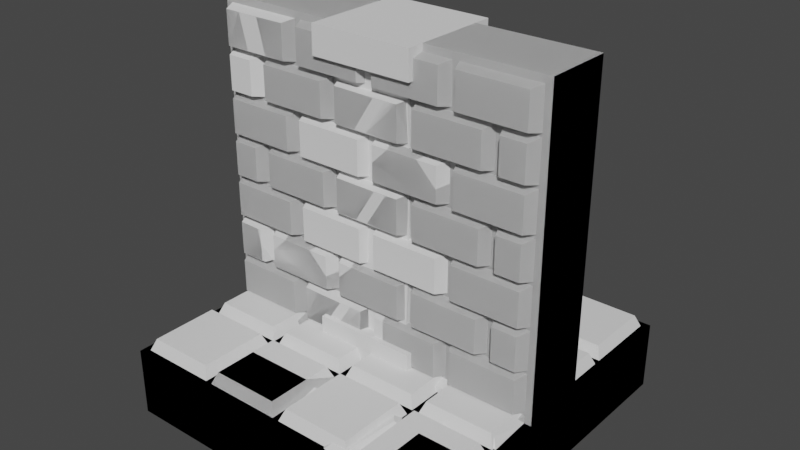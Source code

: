 # Source: Environment.blend  (saved by Blender 2.93.21; exported with 4.5.12 LTS)
import bpy
from mathutils import Matrix  # noqa: F401  (used for matrix-valued properties, if any)

bpy.ops.wm.read_factory_settings(use_empty=True)
scene = bpy.context.scene
scene.name = 'Scene'

# ---- collections
col_collection = bpy.data.collections.new('Collection'); scene.collection.children.link(col_collection)

# ---- world
world_world = bpy.data.worlds.new('World'); scene.world = world_world
world_world.use_nodes = True; world_world.node_tree.nodes.clear()
_N = world_world.node_tree.nodes; _L = world_world.node_tree.links
n0 = _N.new('ShaderNodeOutputWorld'); n0.name = 'World Output'; n0.location = (300, 300)
n1 = _N.new('ShaderNodeBackground'); n1.name = 'Background'; n1.location = (10, 300)
n1.inputs[0].default_value = (0.05088, 0.05088, 0.05088, 1.0)
_L.new(n1.outputs[0], n0.inputs[0])
n0.is_active_output = True
world_world.color = (0.05088, 0.05088, 0.05088)
world_world.use_sun_shadow = False
world_world.sun_shadow_jitter_overblur = 0.0

# ---- meshes
me_cube_006 = bpy.data.meshes.new('Cube.006')
me_cube_006.from_pydata([(-0.5, -0.5, -0.5), (-0.5, 0.5, -0.5), (0.5, -0.5, -0.5), (0.5, 0.5, -0.5), (-0.5, -0.5, 0.5), (-0.5, 0.5, 0.5), (0.5, 0.5, 0.5), (0.5, -0.5, 0.5), (0.255, 0.255, 0.5), (0.255, 0.48, 0.5), (0.48, 0.48, 0.5), (0.48, 0.255, 0.5), (0.2691, 0.2691, 0.675), (0.2691, 0.4659, 0.675), (0.4659, 0.4659, 0.675), (0.4659, 0.2691, 0.675), (0.01, 0.255, 0.5), (0.01, 0.48, 0.5), (0.235, 0.48, 0.5), (0.235, 0.255, 0.5), (0.02406, 0.2691, 0.675), (0.02406, 0.4659, 0.675), (0.2209, 0.4659, 0.675), (0.2209, 0.2691, 0.675), (-0.235, 0.255, 0.5), (-0.235, 0.48, 0.5), (-0.01, 0.48, 0.5), (-0.01, 0.255, 0.5), (-0.2209, 0.2691, 0.675), (-0.2209, 0.4659, 0.675), (-0.02406, 0.4659, 0.675), (-0.02406, 0.2691, 0.675), (-0.48, 0.255, 0.5), (-0.48, 0.48, 0.5), (-0.255, 0.48, 0.5), (-0.255, 0.255, 0.5), (-0.4659, 0.2691, 0.675), (-0.4659, 0.4659, 0.675), (-0.2691, 0.4659, 0.675), (-0.2691, 0.2691, 0.675), (0.255, 0.01, 0.5), (0.255, 0.235, 0.5), (0.48, 0.235, 0.5), (0.48, 0.01, 0.5), (0.2691, 0.02406, 0.675), (0.2691, 0.2209, 0.675), (0.4659, 0.2209, 0.675), (0.4659, 0.02406, 0.675), (0.01, 0.01, 0.5), (0.01, 0.235, 0.5), (0.235, 0.235, 0.5), (0.235, 0.01, 0.5), (0.02406, 0.02406, 0.675), (0.02406, 0.2209, 0.675), (0.2209, 0.2209, 0.675), (0.2209, 0.02406, 0.675), (-0.235, 0.01, 0.5), (-0.235, 0.235, 0.5), (-0.01, 0.235, 0.5), (-0.01, 0.01, 0.5), (-0.2209, 0.02406, 0.675), (-0.2209, 0.2209, 0.675), (-0.02406, 0.2209, 0.675), (-0.02406, 0.02406, 0.675), (-0.48, 0.01, 0.5), (-0.48, 0.235, 0.5), (-0.255, 0.235, 0.5), (-0.255, 0.01, 0.5), (-0.4659, 0.02406, 0.675), (-0.4659, 0.2209, 0.675), (-0.2691, 0.2209, 0.675), (-0.2691, 0.02406, 0.675), (0.255, -0.235, 0.5), (0.255, -0.01, 0.5), (0.48, -0.01, 0.5), (0.48, -0.235, 0.5), (0.2691, -0.2209, 0.675), (0.2691, -0.02406, 0.675), (0.4659, -0.02406, 0.675), (0.4659, -0.2209, 0.675), (0.01, -0.235, 0.5), (0.01, -0.01, 0.5), (0.235, -0.01, 0.5), (0.235, -0.235, 0.5), (0.02406, -0.2209, 0.675), (0.02406, -0.02406, 0.675), (0.2209, -0.02406, 0.675), (0.2209, -0.2209, 0.675), (-0.235, -0.235, 0.5), (-0.235, -0.01, 0.5), (-0.01, -0.01, 0.5), (-0.01, -0.235, 0.5), (-0.2209, -0.2209, 0.675), (-0.2209, -0.02406, 0.675), (-0.02406, -0.02406, 0.675), (-0.02406, -0.2209, 0.675), (-0.48, -0.235, 0.5), (-0.48, -0.01, 0.5), (-0.255, -0.01, 0.5), (-0.255, -0.235, 0.5), (-0.4659, -0.2209, 0.675), (-0.4659, -0.02406, 0.675), (-0.2691, -0.02406, 0.675), (-0.2691, -0.2209, 0.675), (0.255, -0.48, 0.5), (0.255, -0.255, 0.5), (0.48, -0.255, 0.5), (0.48, -0.48, 0.5), (0.2691, -0.4659, 0.675), (0.2691, -0.2691, 0.675), (0.4659, -0.2691, 0.675), (0.4659, -0.4659, 0.675), (0.01, -0.48, 0.5), (0.01, -0.255, 0.5), (0.235, -0.255, 0.5), (0.235, -0.48, 0.5), (0.02406, -0.4659, 0.675), (0.02406, -0.2691, 0.675), (0.2209, -0.2691, 0.675), (0.2209, -0.4659, 0.675), (-0.235, -0.48, 0.5), (-0.235, -0.255, 0.5), (-0.01, -0.255, 0.5), (-0.01, -0.48, 0.5), (-0.2209, -0.4659, 0.675), (-0.2209, -0.2691, 0.675), (-0.02406, -0.2691, 0.675), (-0.02406, -0.4659, 0.675), (-0.48, -0.48, 0.5), (-0.48, -0.255, 0.5), (-0.255, -0.255, 0.5), (-0.255, -0.48, 0.5), (-0.4659, -0.4659, 0.675), (-0.4659, -0.2691, 0.675), (-0.2691, -0.2691, 0.675), (-0.2691, -0.4659, 0.675)], [], [(0, 4, 5, 1), (1, 5, 6, 3), (3, 6, 7, 2), (2, 7, 4, 0), (6, 5, 4, 7), (11, 10, 14, 15), (14, 13, 12, 15), (9, 8, 12, 13), (8, 11, 15, 12), (10, 9, 13, 14), (19, 18, 22, 23), (22, 21, 20, 23), (17, 16, 20, 21), (16, 19, 23, 20), (18, 17, 21, 22), (27, 26, 30, 31), (30, 29, 28, 31), (25, 24, 28, 29), (24, 27, 31, 28), (26, 25, 29, 30), (35, 34, 38, 39), (38, 37, 36, 39), (33, 32, 36, 37), (32, 35, 39, 36), (34, 33, 37, 38), (43, 42, 46, 47), (46, 45, 44, 47), (41, 40, 44, 45), (40, 43, 47, 44), (42, 41, 45, 46), (51, 50, 54, 55), (54, 53, 52, 55), (49, 48, 52, 53), (48, 51, 55, 52), (50, 49, 53, 54), (59, 58, 62, 63), (62, 61, 60, 63), (57, 56, 60, 61), (56, 59, 63, 60), (58, 57, 61, 62), (67, 66, 70, 71), (70, 69, 68, 71), (65, 64, 68, 69), (64, 67, 71, 68), (66, 65, 69, 70), (75, 74, 78, 79), (78, 77, 76, 79), (73, 72, 76, 77), (72, 75, 79, 76), (74, 73, 77, 78), (83, 82, 86, 87), (86, 85, 84, 87), (81, 80, 84, 85), (80, 83, 87, 84), (82, 81, 85, 86), (91, 90, 94, 95), (94, 93, 92, 95), (89, 88, 92, 93), (88, 91, 95, 92), (90, 89, 93, 94), (99, 98, 102, 103), (102, 101, 100, 103), (97, 96, 100, 101), (96, 99, 103, 100), (98, 97, 101, 102), (107, 106, 110, 111), (110, 109, 108, 111), (105, 104, 108, 109), (104, 107, 111, 108), (106, 105, 109, 110), (115, 114, 118, 119), (118, 117, 116, 119), (113, 112, 116, 117), (112, 115, 119, 116), (114, 113, 117, 118), (123, 122, 126, 127), (126, 125, 124, 127), (121, 120, 124, 125), (120, 123, 127, 124), (122, 121, 125, 126), (131, 130, 134, 135), (134, 133, 132, 135), (129, 128, 132, 133), (128, 131, 135, 132), (130, 129, 133, 134)])
_uv = me_cube_006.uv_layers.new(name='UVMap')
_uv.uv.foreach_set('vector', [0.375, 0.0, 0.625, 0.0, 0.625, 0.25, 0.375, 0.25, 0.375, 0.25, 0.625, 0.25, 0.625, 0.5, 0.375, 0.5, 0.375, 0.5, 0.625, 0.5, 0.625, 0.75, 0.375, 0.75, 0.375, 0.75, 0.625, 0.75, 0.625, 1.0, 0.375, 1.0, 0.0, 0.0, 0.0, 0.0, 0.0, 0.0, 0.0, 0.0, 0.0, 0.0, 0.0, 0.0, 0.0, 0.0, 0.0, 0.0, 0.0, 0.0, 0.0, 0.0, 0.0, 0.0, 0.0, 0.0, 0.0, 0.0, 0.0, 0.0, 0.0, 0.0, 0.0, 0.0, 0.0, 0.0, 0.0, 0.0, 0.0, 0.0, 0.0, 0.0, 0.0, 0.0, 0.0, 0.0, 0.0, 0.0, 0.0, 0.0, 0.0, 0.0, 0.0, 0.0, 0.0, 0.0, 0.0, 0.0, 0.0, 0.0, 0.0, 0.0, 0.0, 0.0, 0.0, 0.0, 0.0, 0.0, 0.0, 0.0, 0.0, 0.0, 0.0, 0.0, 0.0, 0.0, 0.0, 0.0, 0.0, 0.0, 0.0, 0.0, 0.0, 0.0, 0.0, 0.0, 0.0, 0.0, 0.0, 0.0, 0.0, 0.0, 0.0, 0.0, 0.0, 0.0, 0.0, 0.0, 0.0, 0.0, 0.0, 0.0, 0.0, 0.0, 0.0, 0.0, 0.0, 0.0, 0.0, 0.0, 0.0, 0.0, 0.0, 0.0, 0.0, 0.0, 0.0, 0.0, 0.0, 0.0, 0.0, 0.0, 0.0, 0.0, 0.0, 0.0, 0.0, 0.0, 0.0, 0.0, 0.0, 0.0, 0.0, 0.0, 0.0, 0.0, 0.0, 0.0, 0.0, 0.0, 0.0, 0.0, 0.0, 0.0, 0.0, 0.0, 0.0, 0.0, 0.0, 0.0, 0.0, 0.0, 0.0, 0.0, 0.0, 0.0, 0.0, 0.0, 0.0, 0.0, 0.0, 0.0, 0.0, 0.0, 0.0, 0.0, 0.0, 0.0, 0.0, 0.0, 0.0, 0.0, 0.0, 0.0, 0.0, 0.0, 0.0, 0.0, 0.0, 0.0, 0.0, 0.0, 0.0, 0.0, 0.0, 0.0, 0.0, 0.0, 0.0, 0.0, 0.0, 0.0, 0.0, 0.0, 0.0, 0.0, 0.0, 0.0, 0.0, 0.0, 0.0, 0.0, 0.0, 0.0, 0.0, 0.0, 0.0, 0.0, 0.0, 0.0, 0.0, 0.0, 0.0, 0.0, 0.0, 0.0, 0.0, 0.0, 0.0, 0.0, 0.0, 0.0, 0.0, 0.0, 0.0, 0.0, 0.0, 0.0, 0.0, 0.0, 0.0, 0.0, 0.0, 0.0, 0.0, 0.0, 0.0, 0.0, 0.0, 0.0, 0.0, 0.0, 0.0, 0.0, 0.0, 0.0, 0.0, 0.0, 0.0, 0.0, 0.0, 0.0, 0.0, 0.0, 0.0, 0.0, 0.0, 0.0, 0.0, 0.0, 0.0, 0.0, 0.0, 0.0, 0.0, 0.0, 0.0, 0.0, 0.0, 0.0, 0.0, 0.0, 0.0, 0.0, 0.0, 0.0, 0.0, 0.0, 0.0, 0.0, 0.0, 0.0, 0.0, 0.0, 0.0, 0.0, 0.0, 0.0, 0.0, 0.0, 0.0, 0.0, 0.0, 0.0, 0.0, 0.0, 0.0, 0.0, 0.0, 0.0, 0.0, 0.0, 0.0, 0.0, 0.0, 0.0, 0.0, 0.0, 0.0, 0.0, 0.0, 0.0, 0.0, 0.0, 0.0, 0.0, 0.0, 0.0, 0.0, 0.0, 0.0, 0.0, 0.0, 0.0, 0.0, 0.0, 0.0, 0.0, 0.0, 0.0, 0.0, 0.0, 0.0, 0.0, 0.0, 0.0, 0.0, 0.0, 0.0, 0.0, 0.0, 0.0, 0.0, 0.0, 0.0, 0.0, 0.0, 0.0, 0.0, 0.0, 0.0, 0.0, 0.0, 0.0, 0.0, 0.0, 0.0, 0.0, 0.0, 0.0, 0.0, 0.0, 0.0, 0.0, 0.0, 0.0, 0.0, 0.0, 0.0, 0.0, 0.0, 0.0, 0.0, 0.0, 0.0, 0.0, 0.0, 0.0, 0.0, 0.0, 0.0, 0.0, 0.0, 0.0, 0.0, 0.0, 0.0, 0.0, 0.0, 0.0, 0.0, 0.0, 0.0, 0.0, 0.0, 0.0, 0.0, 0.0, 0.0, 0.0, 0.0, 0.0, 0.0, 0.0, 0.0, 0.0, 0.0, 0.0, 0.0, 0.0, 0.0, 0.0, 0.0, 0.0, 0.0, 0.0, 0.0, 0.0, 0.0, 0.0, 0.0, 0.0, 0.0, 0.0, 0.0, 0.0, 0.0, 0.0, 0.0, 0.0, 0.0, 0.0, 0.0, 0.0, 0.0, 0.0, 0.0, 0.0, 0.0, 0.0, 0.0, 0.0, 0.0, 0.0, 0.0, 0.0, 0.0, 0.0, 0.0, 0.0, 0.0, 0.0, 0.0, 0.0, 0.0, 0.0, 0.0, 0.0, 0.0, 0.0, 0.0, 0.0, 0.0, 0.0, 0.0, 0.0, 0.0, 0.0, 0.0, 0.0, 0.0, 0.0, 0.0, 0.0, 0.0, 0.0, 0.0, 0.0, 0.0, 0.0, 0.0, 0.0, 0.0, 0.0, 0.0, 0.0, 0.0, 0.0, 0.0, 0.0, 0.0, 0.0, 0.0, 0.0, 0.0, 0.0, 0.0, 0.0, 0.0, 0.0, 0.0, 0.0, 0.0, 0.0, 0.0, 0.0, 0.0, 0.0, 0.0, 0.0, 0.0, 0.0, 0.0, 0.0, 0.0, 0.0, 0.0, 0.0, 0.0, 0.0, 0.0, 0.0, 0.0, 0.0, 0.0, 0.0, 0.0, 0.0, 0.0, 0.0, 0.0, 0.0, 0.0, 0.0, 0.0, 0.0, 0.0, 0.0, 0.0, 0.0, 0.0, 0.0, 0.0, 0.0, 0.0, 0.0, 0.0, 0.0, 0.0, 0.0, 0.0, 0.0, 0.0, 0.0, 0.0, 0.0, 0.0, 0.0, 0.0, 0.0, 0.0, 0.0, 0.0, 0.0, 0.0, 0.0, 0.0, 0.0, 0.0, 0.0, 0.0, 0.0, 0.0, 0.0, 0.0, 0.0, 0.0, 0.0, 0.0, 0.0, 0.0, 0.0, 0.0, 0.0, 0.0, 0.0, 0.0, 0.0, 0.0, 0.0, 0.0, 0.0, 0.0, 0.0, 0.0, 0.0, 0.0, 0.0, 0.0, 0.0, 0.0, 0.0, 0.0, 0.0, 0.0, 0.0, 0.0, 0.0, 0.0, 0.0, 0.0, 0.0, 0.0, 0.0, 0.0, 0.0, 0.0, 0.0, 0.0, 0.0, 0.0, 0.0, 0.0, 0.0, 0.0, 0.0, 0.0, 0.0, 0.0, 0.0, 0.0, 0.0, 0.0, 0.0, 0.0, 0.0, 0.0, 0.0, 0.0, 0.0, 0.0, 0.0, 0.0, 0.0, 0.0, 0.0, 0.0, 0.0, 0.0, 0.0])
me_cube_006.use_remesh_fix_poles = True
me_cube_006.use_remesh_preserve_attributes = False
me_cube_006.update()
me_cube_007 = bpy.data.meshes.new('Cube.007')
me_cube_007.from_pydata([(-0.5, -0.5, -0.5), (-0.5, 0.5, -0.5), (0.5, -0.5, -0.5), (0.5, 0.5, -0.5), (-0.5, -0.5, 0.5), (-0.5, 0.5, 0.5), (0.5, 0.5, 0.5), (0.5, -0.5, 0.5), (0.255, 0.48, 0.5), (0.48, 0.255, 0.5), (0.4329, 0.2739, 0.6135), (-0.235, 0.255, 0.5), (-0.235, 0.48, 0.5), (-0.01, 0.48, 0.5), (-0.01, 0.255, 0.5), (-0.2209, 0.2691, 0.5666), (-0.2209, 0.4659, 0.5666), (-0.02406, 0.4659, 0.5666), (-0.02406, 0.2691, 0.5666), (0.247, 0.01859, 0.5), (0.4714, 0.002017, 0.5), (-0.235, 0.01, 0.5), (-0.235, 0.235, 0.5), (-0.01, 0.235, 0.5), (-0.2209, 0.02406, 0.5666), (-0.2209, 0.2209, 0.5666), (-0.02406, 0.2209, 0.5666), (-0.48, 0.01, 0.5), (-0.48, 0.235, 0.5), (-0.255, 0.235, 0.5), (-0.255, 0.01, 0.5), (-0.4659, 0.02406, 0.5666), (-0.4659, 0.2209, 0.5666), (-0.2691, 0.2209, 0.5666), (-0.2691, 0.02406, 0.5666), (0.249, -0.01633, 0.5), (0.4737, -0.004006, 0.5), (0.486, -0.2287, 0.5), (0.2638, -0.0296, 0.6135), (0.4604, -0.01882, 0.6135), (0.4712, -0.2154, 0.6135), (0.01, -0.235, 0.5), (0.235, -0.01, 0.5), (0.03167, -0.218, 0.6105), (0.209, -0.02862, 0.5752), (-0.48, -0.235, 0.5), (-0.48, -0.01, 0.5), (-0.255, -0.01, 0.5), (-0.255, -0.235, 0.5), (-0.4659, -0.2209, 0.5666), (-0.4659, -0.02406, 0.5666), (-0.2691, -0.02406, 0.5666), (-0.2691, -0.2209, 0.5666), (0.03607, -0.2508, 0.5), (0.2437, -0.4918, 0.5), (0.04905, -0.2658, 0.5869), (0.2308, -0.4768, 0.5869), (-0.2427, -0.4622, 0.5), (-0.226, -0.2379, 0.5), (-0.2276, -0.4492, 0.5869), (-0.213, -0.2529, 0.5869), (0.01262, -0.1745, 0.5), (0.2324, -0.07049, 0.5), (0.232, -0.1173, 0.5), (0.2339, -0.1925, 0.5), (0.1922, -0.235, 0.5), (0.1705, -0.218, 0.6105), (0.2122, -0.1755, 0.6105), (0.033, -0.1873, 0.6105), (0.03087, -0.1723, 0.5958), (0.2137, -0.1246, 0.5958), (0.2113, -0.1408, 0.6105), (0.03275, -0.1225, 0.5), (0.01252, -0.1075, 0.5), (0.0378, -0.09637, 0.675), (0.2082, -0.04575, 0.5752), (0.2108, -0.07221, 0.5496), (0.05432, -0.113, 0.6494), (0.0378, -0.09637, 0.675), (0.2674, 0.09124, 0.5594), (0.2545, 0.0966, 0.5), (0.459, 0.02903, 0.5652), (0.4551, 0.03442, 0.5651), (0.4684, 0.02949, 0.5), (0.4723, 0.02406, 0.5), (0.261, 0.02949, 0.5543), (0.2626, 0.03492, 0.5588), (0.4588, 0.02242, 0.5652), (0.4595, 0.01679, 0.5607), (0.1701, -0.4864, 0.5), (0.1852, -0.4734, 0.5869), (-0.01183, -0.3917, 0.5), (-0.1056, -0.4724, 0.5), (-0.1186, -0.4574, 0.5869), (-0.02481, -0.3766, 0.5869), (0.3257, -0.2375, 0.5), (0.2578, -0.1766, 0.5), (0.2711, -0.1618, 0.6135), (0.339, -0.2227, 0.6135), (-0.01, 0.1106, 0.5), (-0.1106, 0.01, 0.5), (-0.1247, 0.02406, 0.5666), (-0.02406, 0.1247, 0.5666), (-0.06835, -0.2496, 0.5), (-0.006586, -0.3213, 0.5), (-0.02165, -0.3343, 0.5869), (-0.08342, -0.2626, 0.5869), (0.04994, -0.3468, 0.5), (0.03282, -0.2944, 0.5), (0.04789, -0.2814, 0.5869), (0.06501, -0.3338, 0.5869), (0.2265, -0.2649, 0.5), (0.2579, -0.3014, 0.5), (0.2429, -0.3144, 0.5869), (0.2114, -0.2779, 0.5869), (0.01096, -0.04699, 0.5), (0.04756, -0.01, 0.5), (0.06718, -0.02475, 0.5742), (0.09062, -0.02862, 0.5912), (0.03775, -0.09454, 0.6729), (0.03348, -0.06886, 0.6271), (0.4233, 0.48, 0.5), (0.48, 0.4227, 0.5), (0.4437, 0.3869, 0.6135), (0.3923, 0.4422, 0.6135), (0.3341, 0.2883, 0.6135), (0.2653, 0.4486, 0.5835), (0.2997, 0.4385, 0.6135), (0.2985, 0.255, 0.5), (0.255, 0.2973, 0.5), (0.2845, 0.3248, 0.5857), (0.3341, 0.2883, 0.6135)], [], [(0, 4, 5, 1), (1, 5, 6, 3), (3, 6, 7, 2), (2, 7, 4, 0), (6, 5, 4, 7), (125, 127, 126, 130, 131), (123, 124, 127, 125, 10), (121, 8, 126, 127, 124), (9, 122, 123, 10), (14, 13, 17, 18), (17, 16, 15, 18), (12, 11, 15, 16), (11, 14, 18, 15), (13, 12, 16, 17), (80, 19, 85, 86, 79), (21, 100, 101, 24), (22, 21, 24, 25), (26, 25, 24, 101, 102), (23, 22, 25, 26), (30, 29, 33, 34), (33, 32, 31, 34), (28, 27, 31, 32), (27, 30, 34, 31), (29, 28, 32, 33), (37, 36, 39, 40), (95, 37, 40, 98), (39, 38, 97, 98, 40), (36, 35, 38, 39), (61, 41, 43, 68, 69), (48, 47, 51, 52), (51, 50, 49, 52), (46, 45, 49, 50), (45, 48, 52, 49), (47, 46, 50, 51), (20, 84, 81, 87, 88), (113, 114, 55, 109, 110, 90, 56), (89, 54, 56, 90), (54, 112, 113, 56), (57, 92, 93, 59), (58, 57, 59, 60), (91, 104, 105, 94), (64, 63, 70, 71, 67), (71, 68, 43, 66, 67), (74, 73, 72, 77, 78), (115, 73, 74, 119, 120), (66, 65, 64, 67), (41, 65, 66, 43), (68, 71, 70, 69), (61, 69, 70, 63), (62, 42, 44, 75, 76), (75, 78, 77, 76), (62, 76, 77, 72), (19, 20, 88, 85), (80, 79, 82, 83), (81, 84, 83, 82), (87, 86, 85, 88), (81, 82, 79, 86, 87), (53, 108, 109, 55), (93, 92, 91, 94), (105, 106, 60, 59, 93, 94), (95, 98, 97, 96), (35, 96, 97, 38), (101, 100, 99, 102), (99, 23, 26, 102), (103, 106, 105, 104), (103, 58, 60, 106), (109, 108, 107, 110), (89, 90, 110, 107), (111, 114, 113, 112), (111, 53, 55, 114), (42, 116, 117, 118, 44), (44, 118, 119, 74, 78, 75), (119, 118, 117, 120), (117, 116, 115, 120), (121, 124, 123, 122), (128, 9, 10, 125, 131), (128, 131, 130, 129), (8, 129, 130, 126)])
_uv = me_cube_007.uv_layers.new(name='UVMap')
_uv.uv.foreach_set('vector', [0.375, 0.0, 0.625, 0.0, 0.625, 0.25, 0.375, 0.25, 0.375, 0.25, 0.625, 0.25, 0.625, 0.5, 0.375, 0.5, 0.375, 0.5, 0.625, 0.5, 0.625, 0.75, 0.375, 0.75, 0.375, 0.75, 0.625, 0.75, 0.625, 1.0, 0.375, 1.0, 0.0, 0.0, 0.0, 0.0, 0.0, 0.0, 0.0, 0.0, 0.0, 0.0, 0.0, 0.0, 0.0, 0.0, 0.0, 0.0, 0.0, 0.0, 0.0, 0.0, 0.0, 0.0, 0.0, 0.0, 0.0, 0.0, 0.0, 0.0, 0.0, 0.0, 0.0, 0.0, 0.0, 0.0, 0.0, 0.0, 0.0, 0.0, 0.0, 0.0, 0.0, 0.0, 0.0, 0.0, 0.0, 0.0, 0.0, 0.0, 0.0, 0.0, 0.0, 0.0, 0.0, 0.0, 0.0, 0.0, 0.0, 0.0, 0.0, 0.0, 0.0, 0.0, 0.0, 0.0, 0.0, 0.0, 0.0, 0.0, 0.0, 0.0, 0.0, 0.0, 0.0, 0.0, 0.0, 0.0, 0.0, 0.0, 0.0, 0.0, 0.0, 0.0, 0.0, 0.0, 0.0, 0.0, 0.0, 0.0, 0.0, 0.0, 0.0, 0.0, 0.0, 0.0, 0.0, 0.0, 0.0, 0.0, 0.0, 0.0, 0.0, 0.0, 0.0, 0.0, 0.0, 0.0, 0.0, 0.0, 0.0, 0.0, 0.0, 0.0, 0.0, 0.0, 0.0, 0.0, 0.0, 0.0, 0.0, 0.0, 0.0, 0.0, 0.0, 0.0, 0.0, 0.0, 0.0, 0.0, 0.0, 0.0, 0.0, 0.0, 0.0, 0.0, 0.0, 0.0, 0.0, 0.0, 0.0, 0.0, 0.0, 0.0, 0.0, 0.0, 0.0, 0.0, 0.0, 0.0, 0.0, 0.0, 0.0, 0.0, 0.0, 0.0, 0.0, 0.0, 0.0, 0.0, 0.0, 0.0, 0.0, 0.0, 0.0, 0.0, 0.0, 0.0, 0.0, 0.0, 0.0, 0.0, 0.0, 0.0, 0.0, 0.0, 0.0, 0.0, 0.0, 0.0, 0.0, 0.0, 0.0, 0.0, 0.0, 0.0, 0.0, 0.0, 0.0, 0.0, 0.0, 0.0, 0.0, 0.0, 0.0, 0.0, 0.0, 0.0, 0.0, 0.0, 0.0, 0.0, 0.0, 0.0, 0.0, 0.0, 0.0, 0.0, 0.0, 0.0, 0.0, 0.0, 0.0, 0.0, 0.0, 0.0, 0.0, 0.0, 0.0, 0.0, 0.0, 0.0, 0.0, 0.0, 0.0, 0.0, 0.0, 0.0, 0.0, 0.0, 0.0, 0.0, 0.0, 0.0, 0.0, 0.0, 0.0, 0.0, 0.0, 0.0, 0.0, 0.0, 0.0, 0.0, 0.0, 0.0, 0.0, 0.0, 0.0, 0.0, 0.0, 0.0, 0.0, 0.0, 0.0, 0.0, 0.0, 0.0, 0.0, 0.0, 0.0, 0.0, 0.0, 0.0, 0.0, 0.0, 0.0, 0.0, 0.0, 0.0, 0.0, 0.0, 0.0, 0.0, 0.0, 0.0, 0.0, 0.0, 0.0, 0.0, 0.0, 0.0, 0.0, 0.0, 0.0, 0.0, 0.0, 0.0, 0.0, 0.0, 0.0, 0.0, 0.0, 0.0, 0.0, 0.0, 0.0, 0.0, 0.0, 0.0, 0.0, 0.0, 0.0, 0.0, 0.0, 0.0, 0.0, 0.0, 0.0, 0.0, 0.0, 0.0, 0.0, 0.0, 0.0, 0.0, 0.0, 0.0, 0.0, 0.0, 0.0, 0.0, 0.0, 0.0, 0.0, 0.0, 0.0, 0.0, 0.0, 0.0, 0.0, 0.0, 0.0, 0.0, 0.0, 0.0, 0.0, 0.0, 0.0, 0.0, 0.0, 0.0, 0.0, 0.0, 0.0, 0.0, 0.0, 0.0, 0.0, 0.0, 0.0, 0.0, 0.0, 0.0, 0.0, 0.0, 0.0, 0.0, 0.0, 0.0, 0.0, 0.0, 0.0, 0.0, 0.0, 0.0, 0.0, 0.0, 0.0, 0.0, 0.0, 0.0, 0.0, 0.0, 0.0, 0.0, 0.0, 0.0, 0.0, 0.0, 0.0, 0.0, 0.0, 0.0, 0.0, 0.0, 0.0, 0.0, 0.0, 0.0, 0.0, 0.0, 0.0, 0.0, 0.0, 0.0, 0.0, 0.0, 0.0, 0.0, 0.0, 0.0, 0.0, 0.0, 0.0, 0.0, 0.0, 0.0, 0.0, 0.0, 0.0, 0.0, 0.0, 0.0, 0.0, 0.0, 0.0, 0.0, 0.0, 0.0, 0.0, 0.0, 0.0, 0.0, 0.0, 0.0, 0.0, 0.0, 0.0, 0.0, 0.0, 0.0, 0.0, 0.0, 0.0, 0.0, 0.0, 0.0, 0.0, 0.0, 0.0, 0.0, 0.0, 0.0, 0.0, 0.0, 0.0, 0.0, 0.0, 0.0, 0.0, 0.0, 0.0, 0.0, 0.0, 0.0, 0.0, 0.0, 0.0, 0.0, 0.0, 0.0, 0.0, 0.0, 0.0, 0.0, 0.0, 0.0, 0.0, 0.0, 0.0, 0.0, 0.0, 0.0, 0.0, 0.0, 0.0, 0.0, 0.0, 0.0, 0.0, 0.0, 0.0, 0.0, 0.0, 0.0, 0.0, 0.0, 0.0, 0.0, 0.0, 0.0, 0.0, 0.0, 0.0, 0.0, 0.0, 0.0, 0.0, 0.0, 0.0, 0.0, 0.0, 0.0, 0.0, 0.0, 0.0, 0.0, 0.0, 0.0, 0.0, 0.0, 0.0, 0.0, 0.0, 0.0, 0.0, 0.0, 0.0, 0.0, 0.0, 0.0, 0.0, 0.0, 0.0, 0.0, 0.0, 0.0, 0.0, 0.0, 0.0, 0.0, 0.0, 0.0, 0.0, 0.0, 0.0, 0.0, 0.0, 0.0, 0.0, 0.0, 0.0, 0.0, 0.0, 0.0, 0.0, 0.0, 0.0, 0.0, 0.0, 0.0, 0.0, 0.0, 0.0, 0.0, 0.0, 0.0, 0.0, 0.0, 0.0, 0.0, 0.0, 0.0, 0.0, 0.0, 0.0, 0.0, 0.0, 0.0, 0.0, 0.0, 0.0, 0.0, 0.0, 0.0, 0.0, 0.0, 0.0, 0.0, 0.0, 0.0, 0.0, 0.0, 0.0, 0.0, 0.0, 0.0, 0.0, 0.0, 0.0, 0.0, 0.0, 0.0, 0.0, 0.0, 0.0, 0.0, 0.0, 0.0, 0.0, 0.0, 0.0, 0.0, 0.0, 0.0, 0.0, 0.0, 0.0, 0.0, 0.0, 0.0, 0.0, 0.0, 0.0, 0.0, 0.0, 0.0, 0.0, 0.0, 0.0, 0.0, 0.0, 0.0, 0.0, 0.0, 0.0, 0.0, 0.0, 0.0, 0.0, 0.0, 0.0, 0.0, 0.0, 0.0, 0.0, 0.0, 0.0, 0.0])
me_cube_007.use_remesh_fix_poles = True
me_cube_007.use_remesh_preserve_attributes = False
me_cube_007.update()
me_cube_001 = bpy.data.meshes.new('Cube.001')
me_cube_001.from_pydata([(-0.5, -0.5, -0.5), (-0.5, 0.5, -0.5), (0.5, -0.5, -0.5), (0.5, 0.5, -0.5), (-0.5, -0.5, 0.5), (-0.5, 0.5, 0.5), (0.5, 0.5, 0.5), (0.5, -0.5, 0.5), (0.255, 0.48, 0.5), (0.48, 0.48, 0.5), (0.48, 0.255, 0.5), (0.2691, 0.4659, 0.5763), (0.4659, 0.4659, 0.5763), (0.4659, 0.2691, 0.5763), (-0.48, 0.255, 0.5), (-0.48, 0.48, 0.5), (-0.255, 0.48, 0.5), (-0.4659, 0.2691, 0.5763), (-0.4659, 0.4659, 0.5763), (-0.2691, 0.4659, 0.5763), (0.01, 0.235, 0.5), (0.235, 0.01, 0.5), (0.02406, 0.2209, 0.6447), (-0.235, 0.235, 0.5), (-0.01, 0.235, 0.5), (-0.48, 0.01, 0.5), (-0.48, 0.235, 0.5), (-0.255, 0.235, 0.5), (-0.4659, 0.02406, 0.5582), (-0.4659, 0.2209, 0.5582), (-0.2691, 0.2209, 0.5582), (0.01, -0.235, 0.5), (0.235, -0.01, 0.5), (0.235, -0.235, 0.5), (0.2209, -0.2209, 0.6308), (-0.235, -0.235, 0.5), (-0.01, -0.235, 0.5), (-0.2209, -0.2209, 0.6096), (-0.02406, -0.2209, 0.6096), (-0.48, -0.235, 0.5), (-0.48, -0.01, 0.5), (-0.255, -0.235, 0.5), (-0.4659, -0.2209, 0.5582), (-0.4659, -0.02406, 0.5582), (-0.2691, -0.2209, 0.5582), (0.255, -0.48, 0.5), (0.255, -0.255, 0.5), (0.48, -0.255, 0.5), (0.48, -0.48, 0.5), (0.4659, -0.4659, 0.675), (-0.235, -0.48, 0.5), (-0.235, -0.255, 0.5), (-0.01, -0.255, 0.5), (-0.01, -0.48, 0.5), (-0.2209, -0.4659, 0.675), (-0.02406, -0.4659, 0.675), (-0.255, 0.1227, 0.5), (-0.2691, 0.1368, 0.5582), (-0.255, -0.1356, 0.5), (-0.2691, -0.1496, 0.5582), (-0.137, 0.01, 0.5), (-0.2209, 0.1579, 0.675), (-0.08713, 0.02406, 0.675), (-0.2189, 0.09192, 0.5), (-0.235, 0.1308, 0.5), (-0.2217, 0.1442, 0.6659), (-0.3167, 0.06103, 0.5), (-0.4401, 0.01, 0.5), (-0.4542, 0.02406, 0.5582), (-0.3308, 0.07509, 0.5582), (-0.4327, -0.01, 0.5), (-0.3438, -0.04673, 0.5), (-0.3579, -0.0608, 0.5582), (-0.4467, -0.02406, 0.5582), (-0.235, -0.1191, 0.5), (-0.2079, -0.0535, 0.5), (-0.2209, -0.1332, 0.6096), (-0.1831, -0.02868, 0.5), (-0.1379, -0.01, 0.5), (-0.1238, -0.02406, 0.6096), (-0.2209, -0.1332, 0.6096), (-0.1987, -0.0627, 0.6145), (-0.1739, -0.03788, 0.6145), (-0.1238, -0.02406, 0.6096), (-0.1117, 0.02275, 0.6587), (-0.126, 0.02098, 0.6367), (-0.2079, 0.1029, 0.6367), (-0.215, 0.1261, 0.6587), (0.05959, -0.2209, 0.6308), (0.02122, -0.2238, 0.5954), (0.2238, -0.02122, 0.5954), (0.2209, -0.05959, 0.6308), (0.01, -0.1001, 0.5), (0.1001, -0.01, 0.5), (0.1505, -0.05959, 0.6308), (0.05959, -0.1505, 0.6308), (0.1117, -0.02122, 0.5954), (0.02122, -0.1117, 0.5954), (-0.04854, -0.01, 0.5), (-0.01, -0.04854, 0.5), (-0.02406, -0.0626, 0.6096), (-0.0626, -0.02406, 0.6096), (0.04747, 0.01, 0.5), (0.06153, 0.02406, 0.6447), (0.02884, 0.02863, 0.5), (0.01, 0.0742, 0.5), (0.02406, 0.08827, 0.6447), (0.0429, 0.04269, 0.6447), (0.3532, 0.255, 0.5), (0.255, 0.3532, 0.5), (0.2691, 0.3673, 0.5763), (0.3673, 0.2691, 0.5763), (0.3341, -0.4659, 0.675), (0.2639, -0.4711, 0.6102), (0.2639, -0.2639, 0.6102), (0.4709, -0.2641, 0.6132), (0.4659, -0.3311, 0.675), (0.3341, -0.3311, 0.675), (0.2671, -0.2641, 0.6132), (-0.2209, -0.3434, 0.675), (-0.2269, -0.2631, 0.6009), (-0.0181, -0.2631, 0.6009), (-0.02406, -0.3434, 0.675), (-0.255, 0.3306, 0.5), (-0.3306, 0.255, 0.5), (-0.3447, 0.2691, 0.5763), (-0.2691, 0.3447, 0.5763), (0.1554, 0.235, 0.5), (0.235, 0.1554, 0.5), (0.1413, 0.2209, 0.6447), (0.2239, 0.02111, 0.6382), (0.184, 0.02406, 0.6447), (0.184, 0.1782, 0.6447), (0.2239, 0.1443, 0.6382), (-0.2209, 0.1579, 0.675), (-0.2265, 0.2265, 0.6064), (-0.01855, 0.2265, 0.6064), (-0.02406, 0.1521, 0.675), (-0.01, 0.02948, 0.5), (-0.02948, 0.01, 0.5), (-0.04354, 0.02406, 0.675), (-0.02406, 0.04354, 0.675)], [], [(0, 4, 5, 1), (1, 5, 6, 3), (3, 6, 7, 2), (2, 7, 4, 0), (6, 5, 4, 7), (10, 9, 12, 13), (108, 10, 13, 111), (12, 11, 110, 111, 13), (9, 8, 11, 12), (14, 124, 125, 17), (15, 14, 17, 18), (19, 18, 17, 125, 126), (16, 15, 18, 19), (127, 129, 132, 133, 128), (132, 129, 22, 106, 107, 103, 131), (102, 21, 130, 131, 103), (60, 85, 86, 63), (23, 64, 65, 61, 134, 135), (30, 29, 28, 68, 69, 57), (26, 25, 28, 29), (27, 26, 29, 30), (31, 33, 34, 88, 89), (88, 95, 97, 89), (33, 32, 90, 91, 34), (98, 78, 79, 101), (79, 78, 77, 82, 83), (35, 36, 38, 37), (40, 39, 42, 43), (39, 41, 44, 42), (41, 58, 59, 44), (47, 46, 114, 118, 115), (45, 48, 49, 112, 113), (48, 47, 115, 116, 49), (112, 117, 118, 114, 113), (52, 51, 120, 121), (122, 119, 54, 55), (50, 53, 55, 54), (53, 52, 121, 122, 55), (25, 67, 68, 28), (56, 27, 30, 57), (70, 40, 43, 73), (59, 72, 73, 43, 42, 44), (137, 134, 61, 62, 140, 141), (24, 23, 135, 136), (74, 35, 37, 76), (60, 139, 140, 62, 84, 85), (65, 64, 63, 86, 87), (68, 67, 66, 69), (69, 66, 56, 57), (70, 73, 72, 71), (71, 72, 59, 58), (82, 77, 75, 81), (100, 101, 79, 83, 80, 76, 37, 38), (80, 83, 82, 81), (74, 76, 80, 81, 75), (84, 87, 86, 85), (62, 61, 65, 87, 84), (94, 91, 90, 96), (91, 94, 95, 88, 34), (32, 93, 96, 90), (94, 96, 97, 95), (96, 93, 92, 97), (92, 31, 89, 97), (98, 101, 100, 99), (36, 99, 100, 38), (20, 105, 106, 22), (106, 105, 104, 107), (102, 103, 107, 104), (108, 111, 110, 109), (8, 109, 110, 11), (46, 45, 113, 114), (115, 118, 117, 116), (116, 117, 112, 49), (119, 122, 121, 120), (51, 50, 54, 119, 120), (125, 124, 123, 126), (123, 16, 19, 126), (127, 20, 22, 129), (132, 131, 130, 133), (21, 128, 133, 130), (134, 137, 136, 135), (140, 139, 138, 141), (138, 24, 136, 137, 141)])
_uv = me_cube_001.uv_layers.new(name='UVMap')
_uv.uv.foreach_set('vector', [0.375, 0.0, 0.625, 0.0, 0.625, 0.25, 0.375, 0.25, 0.375, 0.25, 0.625, 0.25, 0.625, 0.5, 0.375, 0.5, 0.375, 0.5, 0.625, 0.5, 0.625, 0.75, 0.375, 0.75, 0.375, 0.75, 0.625, 0.75, 0.625, 1.0, 0.375, 1.0, 0.0, 0.0, 0.0, 0.0, 0.0, 0.0, 0.0, 0.0, 0.0, 0.0, 0.0, 0.0, 0.0, 0.0, 0.0, 0.0, 0.0, 0.0, 0.0, 0.0, 0.0, 0.0, 0.0, 0.0, 0.0, 0.0, 0.0, 0.0, 0.0, 0.0, 0.0, 0.0, 0.0, 0.0, 0.0, 0.0, 0.0, 0.0, 0.0, 0.0, 0.0, 0.0, 0.0, 0.0, 0.0, 0.0, 0.0, 0.0, 0.0, 0.0, 0.0, 0.0, 0.0, 0.0, 0.0, 0.0, 0.0, 0.0, 0.0, 0.0, 0.0, 0.0, 0.0, 0.0, 0.0, 0.0, 0.0, 0.0, 0.0, 0.0, 0.0, 0.0, 0.0, 0.0, 0.0, 0.0, 0.0, 0.0, 0.0, 0.0, 0.0, 0.0, 0.0, 0.0, 0.0, 0.0, 0.0, 0.0, 0.0, 0.0, 0.0, 0.0, 0.0, 0.0, 0.0, 0.0, 0.0, 0.0, 0.0, 0.0, 0.0, 0.0, 0.0, 0.0, 0.0, 0.0, 0.0, 0.0, 0.0, 0.0, 0.0, 0.0, 0.0, 0.0, 0.0, 0.0, 0.0, 0.0, 0.0, 0.0, 0.0, 0.0, 0.0, 0.0, 0.0, 0.0, 0.0, 0.0, 0.0, 0.0, 0.0, 0.0, 0.0, 0.0, 0.0, 0.0, 0.0, 0.0, 0.0, 0.0, 0.0, 0.0, 0.0, 0.0, 0.0, 0.0, 0.0, 0.0, 0.0, 0.0, 0.0, 0.0, 0.0, 0.0, 0.0, 0.0, 0.0, 0.0, 0.0, 0.0, 0.0, 0.0, 0.0, 0.0, 0.0, 0.0, 0.0, 0.0, 0.0, 0.0, 0.0, 0.0, 0.0, 0.0, 0.0, 0.0, 0.0, 0.0, 0.0, 0.0, 0.0, 0.0, 0.0, 0.0, 0.0, 0.0, 0.0, 0.0, 0.0, 0.0, 0.0, 0.0, 0.0, 0.0, 0.0, 0.0, 0.0, 0.0, 0.0, 0.0, 0.0, 0.0, 0.0, 0.0, 0.0, 0.0, 0.0, 0.0, 0.0, 0.0, 0.0, 0.0, 0.0, 0.0, 0.0, 0.0, 0.0, 0.0, 0.0, 0.0, 0.0, 0.0, 0.0, 0.0, 0.0, 0.0, 0.0, 0.0, 0.0, 0.0, 0.0, 0.0, 0.0, 0.0, 0.0, 0.0, 0.0, 0.0, 0.0, 0.0, 0.0, 0.0, 0.0, 0.0, 0.0, 0.0, 0.0, 0.0, 0.0, 0.0, 0.0, 0.0, 0.0, 0.0, 0.0, 0.0, 0.0, 0.0, 0.0, 0.0, 0.0, 0.0, 0.0, 0.0, 0.0, 0.0, 0.0, 0.0, 0.0, 0.0, 0.0, 0.0, 0.0, 0.0, 0.0, 0.0, 0.0, 0.0, 0.0, 0.0, 0.0, 0.0, 0.0, 0.0, 0.0, 0.0, 0.0, 0.0, 0.0, 0.0, 0.0, 0.0, 0.0, 0.0, 0.0, 0.0, 0.0, 0.0, 0.0, 0.0, 0.0, 0.0, 0.0, 0.0, 0.0, 0.0, 0.0, 0.0, 0.0, 0.0, 0.0, 0.0, 0.0, 0.0, 0.0, 0.0, 0.0, 0.0, 0.0, 0.0, 0.0, 0.0, 0.0, 0.0, 0.0, 0.0, 0.0, 0.0, 0.0, 0.0, 0.0, 0.0, 0.0, 0.0, 0.0, 0.0, 0.0, 0.0, 0.0, 0.0, 0.0, 0.0, 0.0, 0.0, 0.0, 0.0, 0.0, 0.0, 0.0, 0.0, 0.0, 0.0, 0.0, 0.0, 0.0, 0.0, 0.0, 0.0, 0.0, 0.0, 0.0, 0.0, 0.0, 0.0, 0.0, 0.0, 0.0, 0.0, 0.0, 0.0, 0.0, 0.0, 0.0, 0.0, 0.0, 0.0, 0.0, 0.0, 0.0, 0.0, 0.0, 0.0, 0.0, 0.0, 0.0, 0.0, 0.0, 0.0, 0.0, 0.0, 0.0, 0.0, 0.0, 0.0, 0.0, 0.0, 0.0, 0.0, 0.0, 0.0, 0.0, 0.0, 0.0, 0.0, 0.0, 0.0, 0.0, 0.0, 0.0, 0.0, 0.0, 0.0, 0.0, 0.0, 0.0, 0.0, 0.0, 0.0, 0.0, 0.0, 0.0, 0.0, 0.0, 0.0, 0.0, 0.0, 0.0, 0.0, 0.0, 0.0, 0.0, 0.0, 0.0, 0.0, 0.0, 0.0, 0.0, 0.0, 0.0, 0.0, 0.0, 0.0, 0.0, 0.0, 0.0, 0.0, 0.0, 0.0, 0.0, 0.0, 0.0, 0.0, 0.0, 0.0, 0.0, 0.0, 0.0, 0.0, 0.0, 0.0, 0.0, 0.0, 0.0, 0.0, 0.0, 0.0, 0.0, 0.0, 0.0, 0.0, 0.0, 0.0, 0.0, 0.0, 0.0, 0.0, 0.0, 0.0, 0.0, 0.0, 0.0, 0.0, 0.0, 0.0, 0.0, 0.0, 0.0, 0.0, 0.0, 0.0, 0.0, 0.0, 0.0, 0.0, 0.0, 0.0, 0.0, 0.0, 0.0, 0.0, 0.0, 0.0, 0.0, 0.0, 0.0, 0.0, 0.0, 0.0, 0.0, 0.0, 0.0, 0.0, 0.0, 0.0, 0.0, 0.0, 0.0, 0.0, 0.0, 0.0, 0.0, 0.0, 0.0, 0.0, 0.0, 0.0, 0.0, 0.0, 0.0, 0.0, 0.0, 0.0, 0.0, 0.0, 0.0, 0.0, 0.0, 0.0, 0.0, 0.0, 0.0, 0.0, 0.0, 0.0, 0.0, 0.0, 0.0, 0.0, 0.0, 0.0, 0.0, 0.0, 0.0, 0.0, 0.0, 0.0, 0.0, 0.0, 0.0, 0.0, 0.0, 0.0, 0.0, 0.0, 0.0, 0.0, 0.0, 0.0, 0.0, 0.0, 0.0, 0.0, 0.0, 0.0, 0.0, 0.0, 0.0, 0.0, 0.0, 0.0, 0.0, 0.0, 0.0, 0.0, 0.0, 0.0, 0.0, 0.0, 0.0, 0.0, 0.0, 0.0, 0.0, 0.0, 0.0, 0.0, 0.0, 0.0, 0.0, 0.0, 0.0, 0.0, 0.0, 0.0, 0.0, 0.0, 0.0, 0.0, 0.0, 0.0, 0.0, 0.0, 0.0, 0.0, 0.0, 0.0, 0.0, 0.0, 0.0, 0.0, 0.0, 0.0, 0.0, 0.0, 0.0, 0.0, 0.0, 0.0, 0.0, 0.0, 0.0, 0.0, 0.0, 0.0, 0.0, 0.0, 0.0, 0.0, 0.0, 0.0, 0.0, 0.0, 0.0, 0.0, 0.0, 0.0, 0.0, 0.0, 0.0, 0.0, 0.0, 0.0, 0.0, 0.0, 0.0, 0.0, 0.0, 0.0, 0.0, 0.0, 0.0, 0.0, 0.0, 0.0, 0.0, 0.0, 0.0, 0.0, 0.0, 0.0, 0.0, 0.0, 0.0, 0.0, 0.0, 0.0, 0.0, 0.0, 0.0, 0.0, 0.0, 0.0, 0.0, 0.0, 0.0, 0.0, 0.0, 0.0, 0.0, 0.0, 0.0, 0.0, 0.0, 0.0, 0.0, 0.0, 0.0, 0.0, 0.0, 0.0, 0.0, 0.0])
me_cube_001.use_remesh_fix_poles = True
me_cube_001.use_remesh_preserve_attributes = False
me_cube_001.update()
me_cube_002 = bpy.data.meshes.new('Cube.002')
me_cube_002.from_pydata([(-0.5, 0.0, -0.5), (-0.5, 1.0, -0.5), (0.5, 0.0, -0.5), (0.5, 1.0, -0.5), (-0.5, 0.0, 0.5), (-0.5, 1.0, 0.5), (0.5, 1.0, 0.5), (0.5, 0.0, 0.5), (0.255, 0.8675, 0.5), (0.255, 0.98, 0.5), (0.48, 0.98, 0.5), (0.48, 0.8675, 0.5), (0.2691, 0.8745, 0.675), (0.2691, 0.973, 0.675), (0.4659, 0.973, 0.675), (0.4659, 0.8745, 0.675), (0.01, 0.8675, 0.5), (0.01, 0.98, 0.5), (0.235, 0.98, 0.5), (0.235, 0.8675, 0.5), (0.02406, 0.8745, 0.675), (0.02406, 0.973, 0.675), (0.2209, 0.973, 0.675), (0.2209, 0.8745, 0.675), (-0.235, 0.8675, 0.5), (-0.235, 0.98, 0.5), (-0.01, 0.98, 0.5), (-0.01, 0.8675, 0.5), (-0.2209, 0.8745, 0.675), (-0.2209, 0.973, 0.675), (-0.02406, 0.973, 0.675), (-0.02406, 0.8745, 0.675), (-0.48, 0.8675, 0.5), (-0.48, 0.98, 0.5), (-0.255, 0.98, 0.5), (-0.255, 0.8675, 0.5), (-0.4659, 0.8745, 0.675), (-0.4659, 0.973, 0.675), (-0.2691, 0.973, 0.675), (-0.2691, 0.8745, 0.675), (0.135, 0.745, 0.5), (0.135, 0.8575, 0.5), (0.36, 0.8575, 0.5), (0.36, 0.745, 0.5), (0.1491, 0.752, 0.675), (0.1491, 0.8505, 0.675), (0.3459, 0.8505, 0.675), (0.3459, 0.752, 0.675), (-0.11, 0.745, 0.5), (-0.11, 0.8575, 0.5), (0.115, 0.8575, 0.5), (0.115, 0.745, 0.5), (-0.09594, 0.752, 0.675), (-0.09594, 0.8505, 0.675), (0.1009, 0.8505, 0.675), (0.1009, 0.752, 0.675), (-0.355, 0.745, 0.5), (-0.355, 0.8575, 0.5), (-0.13, 0.8575, 0.5), (-0.13, 0.745, 0.5), (-0.3409, 0.752, 0.675), (-0.3409, 0.8505, 0.675), (-0.1441, 0.8505, 0.675), (-0.1441, 0.752, 0.675), (0.38, 0.745, 0.5), (0.38, 0.8575, 0.5), (0.3941, 0.752, 0.675), (0.3941, 0.8505, 0.675), (0.48, 0.8575, 0.5), (0.48, 0.745, 0.5), (0.465, 0.8505, 0.675), (0.465, 0.752, 0.675), (-0.48, 0.745, 0.5), (-0.48, 0.8575, 0.5), (-0.4659, 0.752, 0.675), (-0.4659, 0.8505, 0.675), (-0.375, 0.8575, 0.5), (-0.375, 0.745, 0.5), (-0.3916, 0.8505, 0.675), (-0.3916, 0.752, 0.675), (0.255, 0.6225, 0.5), (0.255, 0.735, 0.5), (0.48, 0.735, 0.5), (0.48, 0.6225, 0.5), (0.2691, 0.6295, 0.675), (0.2691, 0.728, 0.675), (0.4659, 0.728, 0.675), (0.4659, 0.6295, 0.675), (0.01, 0.6225, 0.5), (0.01, 0.735, 0.5), (0.235, 0.735, 0.5), (0.235, 0.6225, 0.5), (0.02406, 0.6295, 0.675), (0.02406, 0.728, 0.675), (0.2209, 0.728, 0.675), (0.2209, 0.6295, 0.675), (-0.235, 0.6225, 0.5), (-0.235, 0.735, 0.5), (-0.01, 0.735, 0.5), (-0.01, 0.6225, 0.5), (-0.2209, 0.6295, 0.675), (-0.2209, 0.728, 0.675), (-0.02406, 0.728, 0.675), (-0.02406, 0.6295, 0.675), (-0.48, 0.6225, 0.5), (-0.48, 0.735, 0.5), (-0.255, 0.735, 0.5), (-0.255, 0.6225, 0.5), (-0.4659, 0.6295, 0.675), (-0.4659, 0.728, 0.675), (-0.2691, 0.728, 0.675), (-0.2691, 0.6295, 0.675), (0.135, 0.5, 0.5), (0.135, 0.6125, 0.5), (0.36, 0.6125, 0.5), (0.36, 0.5, 0.5), (0.1491, 0.507, 0.675), (0.1491, 0.6055, 0.675), (0.3459, 0.6055, 0.675), (0.3459, 0.507, 0.675), (-0.11, 0.5, 0.5), (-0.11, 0.6125, 0.5), (0.115, 0.6125, 0.5), (0.115, 0.5, 0.5), (-0.09594, 0.507, 0.675), (-0.09594, 0.6055, 0.675), (0.1009, 0.6055, 0.675), (0.1009, 0.507, 0.675), (-0.355, 0.5, 0.5), (-0.355, 0.6125, 0.5), (-0.13, 0.6125, 0.5), (-0.13, 0.5, 0.5), (-0.3409, 0.507, 0.675), (-0.3409, 0.6055, 0.675), (-0.1441, 0.6055, 0.675), (-0.1441, 0.507, 0.675), (0.38, 0.5, 0.5), (0.38, 0.6125, 0.5), (0.3941, 0.507, 0.675), (0.3941, 0.6055, 0.675), (0.48, 0.6125, 0.5), (0.48, 0.5, 0.5), (0.465, 0.6055, 0.675), (0.465, 0.507, 0.675), (-0.48, 0.5, 0.5), (-0.48, 0.6125, 0.5), (-0.4659, 0.507, 0.675), (-0.4659, 0.6055, 0.675), (-0.375, 0.6125, 0.5), (-0.375, 0.5, 0.5), (-0.3916, 0.6055, 0.675), (-0.3916, 0.507, 0.675), (0.255, 0.3775, 0.5), (0.255, 0.49, 0.5), (0.48, 0.49, 0.5), (0.48, 0.3775, 0.5), (0.2691, 0.3845, 0.675), (0.2691, 0.483, 0.675), (0.4659, 0.483, 0.675), (0.4659, 0.3845, 0.675), (0.01, 0.3775, 0.5), (0.01, 0.49, 0.5), (0.235, 0.49, 0.5), (0.235, 0.3775, 0.5), (0.02406, 0.3845, 0.675), (0.02406, 0.483, 0.675), (0.2209, 0.483, 0.675), (0.2209, 0.3845, 0.675), (-0.235, 0.3775, 0.5), (-0.235, 0.49, 0.5), (-0.01, 0.49, 0.5), (-0.01, 0.3775, 0.5), (-0.2209, 0.3845, 0.675), (-0.2209, 0.483, 0.675), (-0.02406, 0.483, 0.675), (-0.02406, 0.3845, 0.675), (-0.48, 0.3775, 0.5), (-0.48, 0.49, 0.5), (-0.255, 0.49, 0.5), (-0.255, 0.3775, 0.5), (-0.4659, 0.3845, 0.675), (-0.4659, 0.483, 0.675), (-0.2691, 0.483, 0.675), (-0.2691, 0.3845, 0.675), (0.135, 0.255, 0.5), (0.135, 0.3675, 0.5), (0.36, 0.3675, 0.5), (0.36, 0.255, 0.5), (0.1491, 0.262, 0.675), (0.1491, 0.3605, 0.675), (0.3459, 0.3605, 0.675), (0.3459, 0.262, 0.675), (-0.11, 0.255, 0.5), (-0.11, 0.3675, 0.5), (0.115, 0.3675, 0.5), (0.115, 0.255, 0.5), (-0.09594, 0.262, 0.675), (-0.09594, 0.3605, 0.675), (0.1009, 0.3605, 0.675), (0.1009, 0.262, 0.675), (-0.355, 0.255, 0.5), (-0.355, 0.3675, 0.5), (-0.13, 0.3675, 0.5), (-0.13, 0.255, 0.5), (-0.3409, 0.262, 0.675), (-0.3409, 0.3605, 0.675), (-0.1441, 0.3605, 0.675), (-0.1441, 0.262, 0.675), (0.38, 0.255, 0.5), (0.38, 0.3675, 0.5), (0.3941, 0.262, 0.675), (0.3941, 0.3605, 0.675), (0.48, 0.3675, 0.5), (0.48, 0.255, 0.5), (0.465, 0.3605, 0.675), (0.465, 0.262, 0.675), (-0.48, 0.255, 0.5), (-0.48, 0.3675, 0.5), (-0.4659, 0.262, 0.675), (-0.4659, 0.3605, 0.675), (-0.375, 0.3675, 0.5), (-0.375, 0.255, 0.5), (-0.3916, 0.3605, 0.675), (-0.3916, 0.262, 0.675), (0.255, 0.1325, 0.5), (0.255, 0.245, 0.5), (0.48, 0.245, 0.5), (0.48, 0.1325, 0.5), (0.2691, 0.1395, 0.675), (0.2691, 0.238, 0.675), (0.4659, 0.238, 0.675), (0.4659, 0.1395, 0.675), (0.01, 0.1325, 0.5), (0.01, 0.245, 0.5), (0.235, 0.245, 0.5), (0.235, 0.1325, 0.5), (0.02406, 0.1395, 0.675), (0.02406, 0.238, 0.675), (0.2209, 0.238, 0.675), (0.2209, 0.1395, 0.675), (-0.235, 0.1325, 0.5), (-0.235, 0.245, 0.5), (-0.01, 0.245, 0.5), (-0.01, 0.1325, 0.5), (-0.2209, 0.1395, 0.675), (-0.2209, 0.238, 0.675), (-0.02406, 0.238, 0.675), (-0.02406, 0.1395, 0.675), (-0.48, 0.1325, 0.5), (-0.48, 0.245, 0.5), (-0.255, 0.245, 0.5), (-0.255, 0.1325, 0.5), (-0.4659, 0.1395, 0.675), (-0.4659, 0.238, 0.675), (-0.2691, 0.238, 0.675), (-0.2691, 0.1395, 0.675), (0.135, 0.01, 0.5), (0.135, 0.1225, 0.5), (0.36, 0.1225, 0.5), (0.36, 0.01, 0.5), (0.1491, 0.01703, 0.675), (0.1491, 0.1155, 0.675), (0.3459, 0.1155, 0.675), (0.3459, 0.01703, 0.675), (-0.11, 0.01, 0.5), (-0.11, 0.1225, 0.5), (0.115, 0.1225, 0.5), (0.115, 0.01, 0.5), (-0.09594, 0.01703, 0.675), (-0.09594, 0.1155, 0.675), (0.1009, 0.1155, 0.675), (0.1009, 0.01703, 0.675), (-0.355, 0.01, 0.5), (-0.355, 0.1225, 0.5), (-0.13, 0.1225, 0.5), (-0.13, 0.01, 0.5), (-0.3409, 0.01703, 0.675), (-0.3409, 0.1155, 0.675), (-0.1441, 0.1155, 0.675), (-0.1441, 0.01703, 0.675), (0.38, 0.01, 0.5), (0.38, 0.1225, 0.5), (0.3941, 0.01703, 0.675), (0.3941, 0.1155, 0.675), (0.48, 0.1225, 0.5), (0.48, 0.01, 0.5), (0.465, 0.1155, 0.675), (0.465, 0.01703, 0.675), (-0.48, 0.01, 0.5), (-0.48, 0.1225, 0.5), (-0.4659, 0.01703, 0.675), (-0.4659, 0.1155, 0.675), (-0.375, 0.1225, 0.5), (-0.375, 0.01, 0.5), (-0.3916, 0.1155, 0.675), (-0.3916, 0.01703, 0.675)], [], [(0, 4, 5, 1), (1, 5, 6, 3), (3, 6, 7, 2), (2, 7, 4, 0), (6, 5, 4, 7), (11, 10, 14, 15), (14, 13, 12, 15), (9, 8, 12, 13), (8, 11, 15, 12), (10, 9, 13, 14), (19, 18, 22, 23), (22, 21, 20, 23), (17, 16, 20, 21), (16, 19, 23, 20), (18, 17, 21, 22), (27, 26, 30, 31), (30, 29, 28, 31), (25, 24, 28, 29), (24, 27, 31, 28), (26, 25, 29, 30), (35, 34, 38, 39), (38, 37, 36, 39), (33, 32, 36, 37), (32, 35, 39, 36), (34, 33, 37, 38), (43, 42, 46, 47), (46, 45, 44, 47), (41, 40, 44, 45), (40, 43, 47, 44), (42, 41, 45, 46), (51, 50, 54, 55), (54, 53, 52, 55), (49, 48, 52, 53), (48, 51, 55, 52), (50, 49, 53, 54), (59, 58, 62, 63), (62, 61, 60, 63), (57, 56, 60, 61), (56, 59, 63, 60), (58, 57, 61, 62), (70, 67, 66, 71), (65, 64, 66, 67), (68, 65, 67, 70), (64, 69, 71, 66), (69, 68, 70, 71), (78, 75, 74, 79), (73, 72, 74, 75), (76, 73, 75, 78), (72, 77, 79, 74), (77, 76, 78, 79), (83, 82, 86, 87), (86, 85, 84, 87), (81, 80, 84, 85), (80, 83, 87, 84), (82, 81, 85, 86), (91, 90, 94, 95), (94, 93, 92, 95), (89, 88, 92, 93), (88, 91, 95, 92), (90, 89, 93, 94), (99, 98, 102, 103), (102, 101, 100, 103), (97, 96, 100, 101), (96, 99, 103, 100), (98, 97, 101, 102), (107, 106, 110, 111), (110, 109, 108, 111), (105, 104, 108, 109), (104, 107, 111, 108), (106, 105, 109, 110), (115, 114, 118, 119), (118, 117, 116, 119), (113, 112, 116, 117), (112, 115, 119, 116), (114, 113, 117, 118), (123, 122, 126, 127), (126, 125, 124, 127), (121, 120, 124, 125), (120, 123, 127, 124), (122, 121, 125, 126), (131, 130, 134, 135), (134, 133, 132, 135), (129, 128, 132, 133), (128, 131, 135, 132), (130, 129, 133, 134), (142, 139, 138, 143), (137, 136, 138, 139), (140, 137, 139, 142), (136, 141, 143, 138), (141, 140, 142, 143), (150, 147, 146, 151), (145, 144, 146, 147), (148, 145, 147, 150), (144, 149, 151, 146), (149, 148, 150, 151), (155, 154, 158, 159), (158, 157, 156, 159), (153, 152, 156, 157), (152, 155, 159, 156), (154, 153, 157, 158), (163, 162, 166, 167), (166, 165, 164, 167), (161, 160, 164, 165), (160, 163, 167, 164), (162, 161, 165, 166), (171, 170, 174, 175), (174, 173, 172, 175), (169, 168, 172, 173), (168, 171, 175, 172), (170, 169, 173, 174), (179, 178, 182, 183), (182, 181, 180, 183), (177, 176, 180, 181), (176, 179, 183, 180), (178, 177, 181, 182), (187, 186, 190, 191), (190, 189, 188, 191), (185, 184, 188, 189), (184, 187, 191, 188), (186, 185, 189, 190), (195, 194, 198, 199), (198, 197, 196, 199), (193, 192, 196, 197), (192, 195, 199, 196), (194, 193, 197, 198), (203, 202, 206, 207), (206, 205, 204, 207), (201, 200, 204, 205), (200, 203, 207, 204), (202, 201, 205, 206), (214, 211, 210, 215), (209, 208, 210, 211), (212, 209, 211, 214), (208, 213, 215, 210), (213, 212, 214, 215), (222, 219, 218, 223), (217, 216, 218, 219), (220, 217, 219, 222), (216, 221, 223, 218), (221, 220, 222, 223), (227, 226, 230, 231), (230, 229, 228, 231), (225, 224, 228, 229), (224, 227, 231, 228), (226, 225, 229, 230), (235, 234, 238, 239), (238, 237, 236, 239), (233, 232, 236, 237), (232, 235, 239, 236), (234, 233, 237, 238), (243, 242, 246, 247), (246, 245, 244, 247), (241, 240, 244, 245), (240, 243, 247, 244), (242, 241, 245, 246), (251, 250, 254, 255), (254, 253, 252, 255), (249, 248, 252, 253), (248, 251, 255, 252), (250, 249, 253, 254), (259, 258, 262, 263), (262, 261, 260, 263), (257, 256, 260, 261), (256, 259, 263, 260), (258, 257, 261, 262), (267, 266, 270, 271), (270, 269, 268, 271), (265, 264, 268, 269), (264, 267, 271, 268), (266, 265, 269, 270), (275, 274, 278, 279), (278, 277, 276, 279), (273, 272, 276, 277), (272, 275, 279, 276), (274, 273, 277, 278), (286, 283, 282, 287), (281, 280, 282, 283), (284, 281, 283, 286), (280, 285, 287, 282), (285, 284, 286, 287), (294, 291, 290, 295), (289, 288, 290, 291), (292, 289, 291, 294), (288, 293, 295, 290), (293, 292, 294, 295), (1, 3, 2, 0)])
_uv = me_cube_002.uv_layers.new(name='UVMap')
_uv.uv.foreach_set('vector', [0.375, 0.0, 0.625, 0.0, 0.625, 0.25, 0.375, 0.25, 0.375, 0.25, 0.625, 0.25, 0.625, 0.5, 0.375, 0.5, 0.375, 0.5, 0.625, 0.5, 0.625, 0.75, 0.375, 0.75, 0.375, 0.75, 0.625, 0.75, 0.625, 1.0, 0.375, 1.0, 0.0, 0.0, 0.0, 0.0, 0.0, 0.0, 0.0, 0.0, 0.0, 0.0, 0.0, 0.0, 0.0, 0.0, 0.0, 0.0, 0.0, 0.0, 0.0, 0.0, 0.0, 0.0, 0.0, 0.0, 0.0, 0.0, 0.0, 0.0, 0.0, 0.0, 0.0, 0.0, 0.0, 0.0, 0.0, 0.0, 0.0, 0.0, 0.0, 0.0, 0.0, 0.0, 0.0, 0.0, 0.0, 0.0, 0.0, 0.0, 0.0, 0.0, 0.0, 0.0, 0.0, 0.0, 0.0, 0.0, 0.0, 0.0, 0.0, 0.0, 0.0, 0.0, 0.0, 0.0, 0.0, 0.0, 0.0, 0.0, 0.0, 0.0, 0.0, 0.0, 0.0, 0.0, 0.0, 0.0, 0.0, 0.0, 0.0, 0.0, 0.0, 0.0, 0.0, 0.0, 0.0, 0.0, 0.0, 0.0, 0.0, 0.0, 0.0, 0.0, 0.0, 0.0, 0.0, 0.0, 0.0, 0.0, 0.0, 0.0, 0.0, 0.0, 0.0, 0.0, 0.0, 0.0, 0.0, 0.0, 0.0, 0.0, 0.0, 0.0, 0.0, 0.0, 0.0, 0.0, 0.0, 0.0, 0.0, 0.0, 0.0, 0.0, 0.0, 0.0, 0.0, 0.0, 0.0, 0.0, 0.0, 0.0, 0.0, 0.0, 0.0, 0.0, 0.0, 0.0, 0.0, 0.0, 0.0, 0.0, 0.0, 0.0, 0.0, 0.0, 0.0, 0.0, 0.0, 0.0, 0.0, 0.0, 0.0, 0.0, 0.0, 0.0, 0.0, 0.0, 0.0, 0.0, 0.0, 0.0, 0.0, 0.0, 0.0, 0.0, 0.0, 0.0, 0.0, 0.0, 0.0, 0.0, 0.0, 0.0, 0.0, 0.0, 0.0, 0.0, 0.0, 0.0, 0.0, 0.0, 0.0, 0.0, 0.0, 0.0, 0.0, 0.0, 0.0, 0.0, 0.0, 0.0, 0.0, 0.0, 0.0, 0.0, 0.0, 0.0, 0.0, 0.0, 0.0, 0.0, 0.0, 0.0, 0.0, 0.0, 0.0, 0.0, 0.0, 0.0, 0.0, 0.0, 0.0, 0.0, 0.0, 0.0, 0.0, 0.0, 0.0, 0.0, 0.0, 0.0, 0.0, 0.0, 0.0, 0.0, 0.0, 0.0, 0.0, 0.0, 0.0, 0.0, 0.0, 0.0, 0.0, 0.0, 0.0, 0.0, 0.0, 0.0, 0.0, 0.0, 0.0, 0.0, 0.0, 0.0, 0.0, 0.0, 0.0, 0.0, 0.0, 0.0, 0.0, 0.0, 0.0, 0.0, 0.0, 0.0, 0.0, 0.0, 0.0, 0.0, 0.0, 0.0, 0.0, 0.0, 0.0, 0.0, 0.0, 0.0, 0.0, 0.0, 0.0, 0.0, 0.0, 0.0, 0.0, 0.0, 0.0, 0.0, 0.0, 0.0, 0.0, 0.0, 0.0, 0.0, 0.0, 0.0, 0.0, 0.0, 0.0, 0.0, 0.0, 0.0, 0.0, 0.0, 0.0, 0.0, 0.0, 0.0, 0.0, 0.0, 0.0, 0.0, 0.0, 0.0, 0.0, 0.0, 0.0, 0.0, 0.0, 0.0, 0.0, 0.0, 0.0, 0.0, 0.0, 0.0, 0.0, 0.0, 0.0, 0.0, 0.0, 0.0, 0.0, 0.0, 0.0, 0.0, 0.0, 0.0, 0.0, 0.0, 0.0, 0.0, 0.0, 0.0, 0.0, 0.0, 0.0, 0.0, 0.0, 0.0, 0.0, 0.0, 0.0, 0.0, 0.0, 0.0, 0.0, 0.0, 0.0, 0.0, 0.0, 0.0, 0.0, 0.0, 0.0, 0.0, 0.0, 0.0, 0.0, 0.0, 0.0, 0.0, 0.0, 0.0, 0.0, 0.0, 0.0, 0.0, 0.0, 0.0, 0.0, 0.0, 0.0, 0.0, 0.0, 0.0, 0.0, 0.0, 0.0, 0.0, 0.0, 0.0, 0.0, 0.0, 0.0, 0.0, 0.0, 0.0, 0.0, 0.0, 0.0, 0.0, 0.0, 0.0, 0.0, 0.0, 0.0, 0.0, 0.0, 0.0, 0.0, 0.0, 0.0, 0.0, 0.0, 0.0, 0.0, 0.0, 0.0, 0.0, 0.0, 0.0, 0.0, 0.0, 0.0, 0.0, 0.0, 0.0, 0.0, 0.0, 0.0, 0.0, 0.0, 0.0, 0.0, 0.0, 0.0, 0.0, 0.0, 0.0, 0.0, 0.0, 0.0, 0.0, 0.0, 0.0, 0.0, 0.0, 0.0, 0.0, 0.0, 0.0, 0.0, 0.0, 0.0, 0.0, 0.0, 0.0, 0.0, 0.0, 0.0, 0.0, 0.0, 0.0, 0.0, 0.0, 0.0, 0.0, 0.0, 0.0, 0.0, 0.0, 0.0, 0.0, 0.0, 0.0, 0.0, 0.0, 0.0, 0.0, 0.0, 0.0, 0.0, 0.0, 0.0, 0.0, 0.0, 0.0, 0.0, 0.0, 0.0, 0.0, 0.0, 0.0, 0.0, 0.0, 0.0, 0.0, 0.0, 0.0, 0.0, 0.0, 0.0, 0.0, 0.0, 0.0, 0.0, 0.0, 0.0, 0.0, 0.0, 0.0, 0.0, 0.0, 0.0, 0.0, 0.0, 0.0, 0.0, 0.0, 0.0, 0.0, 0.0, 0.0, 0.0, 0.0, 0.0, 0.0, 0.0, 0.0, 0.0, 0.0, 0.0, 0.0, 0.0, 0.0, 0.0, 0.0, 0.0, 0.0, 0.0, 0.0, 0.0, 0.0, 0.0, 0.0, 0.0, 0.0, 0.0, 0.0, 0.0, 0.0, 0.0, 0.0, 0.0, 0.0, 0.0, 0.0, 0.0, 0.0, 0.0, 0.0, 0.0, 0.0, 0.0, 0.0, 0.0, 0.0, 0.0, 0.0, 0.0, 0.0, 0.0, 0.0, 0.0, 0.0, 0.0, 0.0, 0.0, 0.0, 0.0, 0.0, 0.0, 0.0, 0.0, 0.0, 0.0, 0.0, 0.0, 0.0, 0.0, 0.0, 0.0, 0.0, 0.0, 0.0, 0.0, 0.0, 0.0, 0.0, 0.0, 0.0, 0.0, 0.0, 0.0, 0.0, 0.0, 0.0, 0.0, 0.0, 0.0, 0.0, 0.0, 0.0, 0.0, 0.0, 0.0, 0.0, 0.0, 0.0, 0.0, 0.0, 0.0, 0.0, 0.0, 0.0, 0.0, 0.0, 0.0, 0.0, 0.0, 0.0, 0.0, 0.0, 0.0, 0.0, 0.0, 0.0, 0.0, 0.0, 0.0, 0.0, 0.0, 0.0, 0.0, 0.0, 0.0, 0.0, 0.0, 0.0, 0.0, 0.0, 0.0, 0.0, 0.0, 0.0, 0.0, 0.0, 0.0, 0.0, 0.0, 0.0, 0.0, 0.0, 0.0, 0.0, 0.0, 0.0, 0.0, 0.0, 0.0, 0.0, 0.0, 0.0, 0.0, 0.0, 0.0, 0.0, 0.0, 0.0, 0.0, 0.0, 0.0, 0.0, 0.0, 0.0, 0.0, 0.0, 0.0, 0.0, 0.0, 0.0, 0.0, 0.0, 0.0, 0.0, 0.0, 0.0, 0.0, 0.0, 0.0, 0.0, 0.0, 0.0, 0.0, 0.0, 0.0, 0.0, 0.0, 0.0, 0.0, 0.0, 0.0, 0.0, 0.0, 0.0, 0.0, 0.0, 0.0, 0.0, 0.0, 0.0, 0.0, 0.0, 0.0, 0.0, 0.0, 0.0, 0.0, 0.0, 0.0, 0.0, 0.0, 0.0, 0.0, 0.0, 0.0, 0.0, 0.0, 0.0, 0.0, 0.0, 0.0, 0.0, 0.0, 0.0, 0.0, 0.0, 0.0, 0.0, 0.0, 0.0, 0.0, 0.0, 0.0, 0.0, 0.0, 0.0, 0.0, 0.0, 0.0, 0.0, 0.0, 0.0, 0.0, 0.0, 0.0, 0.0, 0.0, 0.0, 0.0, 0.0, 0.0, 0.0, 0.0, 0.0, 0.0, 0.0, 0.0, 0.0, 0.0, 0.0, 0.0, 0.0, 0.0, 0.0, 0.0, 0.0, 0.0, 0.0, 0.0, 0.0, 0.0, 0.0, 0.0, 0.0, 0.0, 0.0, 0.0, 0.0, 0.0, 0.0, 0.0, 0.0, 0.0, 0.0, 0.0, 0.0, 0.0, 0.0, 0.0, 0.0, 0.0, 0.0, 0.0, 0.0, 0.0, 0.0, 0.0, 0.0, 0.0, 0.0, 0.0, 0.0, 0.0, 0.0, 0.0, 0.0, 0.0, 0.0, 0.0, 0.0, 0.0, 0.0, 0.0, 0.0, 0.0, 0.0, 0.0, 0.0, 0.0, 0.0, 0.0, 0.0, 0.0, 0.0, 0.0, 0.0, 0.0, 0.0, 0.0, 0.0, 0.0, 0.0, 0.0, 0.0, 0.0, 0.0, 0.0, 0.0, 0.0, 0.0, 0.0, 0.0, 0.0, 0.0, 0.0, 0.0, 0.0, 0.0, 0.0, 0.0, 0.0, 0.0, 0.0, 0.0, 0.0, 0.0, 0.0, 0.0, 0.0, 0.0, 0.0, 0.0, 0.0, 0.0, 0.0, 0.0, 0.0, 0.0, 0.0, 0.0, 0.0, 0.0, 0.0, 0.0, 0.0, 0.0, 0.0, 0.0, 0.0, 0.0, 0.0, 0.0, 0.0, 0.0, 0.0, 0.0, 0.0, 0.0, 0.0, 0.0, 0.0, 0.0, 0.0, 0.0, 0.0, 0.0, 0.0, 0.0, 0.0, 0.0, 0.0, 0.0, 0.0, 0.0, 0.0, 0.0, 0.0, 0.0, 0.0, 0.0, 0.0, 0.0, 0.0, 0.0, 0.0, 0.0, 0.0, 0.0, 0.0, 0.0, 0.0, 0.0, 0.0, 0.0, 0.0, 0.0, 0.0, 0.0, 0.0, 0.0, 0.0, 0.0, 0.0, 0.0, 0.0, 0.0, 0.0, 0.0, 0.0, 0.0, 0.0, 0.0, 0.0, 0.0, 0.0, 0.0, 0.0, 0.0, 0.0, 0.0, 0.0, 0.0, 0.0, 0.0, 0.0, 0.0, 0.0, 0.0, 0.0, 0.0, 0.0, 0.0, 0.0, 0.0, 0.0, 0.0, 0.0, 0.0, 0.0, 0.0, 0.0, 0.0, 0.0, 0.0, 0.0, 0.0, 0.0, 0.0, 0.0, 0.0, 0.0, 0.0, 0.0, 0.0, 0.0, 0.0, 0.0, 0.0, 0.0, 0.0, 0.0, 0.0, 0.0, 0.0, 0.0, 0.0, 0.0, 0.0, 0.0, 0.0, 0.0, 0.0, 0.0, 0.0, 0.0, 0.0, 0.0, 0.0, 0.0, 0.0, 0.0, 0.0, 0.0, 0.0, 0.0, 0.0, 0.0, 0.0, 0.0, 0.0, 0.0, 0.0, 0.0, 0.0, 0.0, 0.0, 0.0, 0.0, 0.0, 0.0, 0.0, 0.0, 0.0, 0.0, 0.0, 0.0, 0.0, 0.0, 0.0, 0.0, 0.0, 0.0, 0.0, 0.0, 0.0, 0.0, 0.0, 0.0, 0.0, 0.0, 0.0, 0.0, 0.0, 0.0, 0.0, 0.0, 0.0, 0.0, 0.0, 0.0, 0.0, 0.0, 0.0, 0.0, 0.0, 0.0, 0.0, 0.0, 0.0, 0.0, 0.0, 0.0, 0.0, 0.0, 0.0, 0.0, 0.0, 0.0, 0.0, 0.0, 0.0, 0.0, 0.0, 0.0, 0.0, 0.0, 0.0, 0.0, 0.0, 0.0, 0.0, 0.0, 0.0, 0.0, 0.0, 0.0, 0.0, 0.0, 0.0, 0.0, 0.0, 0.0, 0.0, 0.0, 0.0, 0.0, 0.0, 0.0, 0.0, 0.0, 0.0, 0.0, 0.0, 0.0, 0.0, 0.0, 0.0, 0.0, 0.0, 0.0, 0.0, 0.0, 0.0, 0.0, 0.0, 0.0, 0.0, 0.0, 0.0, 0.0, 0.0, 0.0, 0.0, 0.0, 0.0, 0.0, 0.0, 0.0, 0.0, 0.0, 0.0, 0.0, 0.0, 0.0, 0.0, 0.0, 0.0, 0.0, 0.0, 0.0, 0.0, 0.0, 0.0, 0.0, 0.0, 0.0, 0.0, 0.0, 0.0, 0.0, 0.0, 0.0, 0.0, 0.0, 0.0, 0.0, 0.0, 0.0, 0.0, 0.0, 0.0, 0.0, 0.0, 0.0, 0.0, 0.0, 0.0, 0.0, 0.0, 0.0, 0.0, 0.0, 0.0, 0.0, 0.0, 0.0, 0.0, 0.0, 0.0, 0.0, 0.0, 0.0, 0.0, 0.0, 0.0, 0.0, 0.0, 0.0, 0.0, 0.0, 0.0, 0.0, 0.0, 0.0, 0.0, 0.0, 0.0, 0.0, 0.0, 0.0, 0.0, 0.0, 0.0, 0.0, 0.0, 0.0, 0.0, 0.0, 0.0, 0.0, 0.0, 0.0, 0.0, 0.0, 0.0, 0.0, 0.0, 0.0, 0.0, 0.0, 0.0, 0.0, 0.0, 0.0, 0.0, 0.0, 0.0, 0.0, 0.0, 0.0, 0.0, 0.0, 0.0, 0.0, 0.0, 0.0, 0.0, 0.0, 0.0, 0.0, 0.0, 0.0, 0.0, 0.0, 0.0, 0.0, 0.0, 0.0, 0.0, 0.0, 0.0, 0.0, 0.0, 0.0, 0.0, 0.0, 0.0, 0.0, 0.0, 0.0, 0.0, 0.0, 0.0, 0.0, 0.0, 0.0, 0.0, 0.0, 0.0, 0.0, 0.0, 0.0, 0.0, 0.0, 0.0, 0.0, 0.0, 0.0, 0.0, 0.0, 0.0, 0.0, 0.0, 0.0, 0.0, 0.0, 0.0, 0.0, 0.0, 0.0, 0.0, 0.0, 0.0, 0.0, 0.0, 0.0, 0.0, 0.0, 0.0, 0.0, 0.0, 0.0, 0.0, 0.0, 0.0, 0.0, 0.0, 0.0, 0.0, 0.0, 0.0, 0.0, 0.0, 0.0, 0.0, 0.0, 0.0, 0.0, 0.0, 0.0, 0.0, 0.0, 0.0, 0.0, 0.0, 0.0, 0.0, 0.0, 0.0, 0.0, 0.0, 0.0, 0.0, 0.0, 0.0, 0.0, 0.0, 0.0, 0.0, 0.0, 0.0, 0.0, 0.0, 0.0, 0.0, 0.0, 0.0, 0.0, 0.0, 0.0, 0.0, 0.0, 0.0, 0.0, 0.0, 0.0, 0.0, 0.0, 0.0, 0.0, 0.0, 0.0, 0.0, 0.0, 0.0, 0.0, 0.0, 0.0, 0.0, 0.0, 0.0, 0.0, 0.0, 0.0, 0.0, 0.0, 0.0, 0.0, 0.0, 0.0, 0.0, 0.0, 0.0, 0.0, 0.0, 0.0, 0.0, 0.0, 0.0, 0.0, 0.0, 0.0, 0.0, 0.0, 0.0, 0.0, 0.0, 0.0, 0.0, 0.0, 0.0, 0.0, 0.0, 0.0, 0.0, 0.0, 0.0, 0.0, 0.0, 0.0, 0.0, 0.0, 0.0, 0.0, 0.0, 0.0, 0.0, 0.0, 0.0, 0.0, 0.0, 0.0, 0.0, 0.0, 0.0, 0.0, 0.375, 0.25, 0.375, 0.5, 0.375, 0.75, 0.375, 1.0])
me_cube_002.use_remesh_fix_poles = True
me_cube_002.use_remesh_preserve_attributes = False
me_cube_002.update()
me_cube_003 = bpy.data.meshes.new('Cube.003')
me_cube_003.from_pydata([(-0.5, 0.0, -0.5), (-0.5, 1.0, -0.5), (0.5, 0.0, -0.5), (0.5, 1.0, -0.5), (-0.5, 0.0, 0.5), (-0.5, 1.0, 0.5), (0.5, 1.0, 0.5), (0.5, 0.0, 0.5), (0.255, 0.8675, 0.5), (0.255, 0.98, 0.5), (0.48, 0.98, 0.5), (0.48, 0.8675, 0.5), (0.2691, 0.8745, 0.675), (0.2691, 0.973, 0.675), (0.4659, 0.973, 0.675), (0.4659, 0.8745, 0.675), (0.01, 0.8675, 0.5), (0.01, 0.98, 0.5), (0.235, 0.98, 0.5), (0.235, 0.8675, 0.5), (0.02406, 0.8745, 0.675), (0.02406, 0.973, 0.675), (0.2209, 0.973, 0.675), (0.2209, 0.8745, 0.675), (-0.235, 0.8675, 0.5), (-0.235, 0.98, 0.5), (-0.01, 0.98, 0.5), (-0.01, 0.8675, 0.5), (-0.2209, 0.8745, 0.675), (-0.2209, 0.973, 0.675), (-0.02406, 0.973, 0.675), (-0.02406, 0.8745, 0.675), (-0.48, 0.8675, 0.5), (-0.48, 0.98, 0.5), (-0.255, 0.98, 0.5), (-0.255, 0.8675, 0.5), (-0.4659, 0.8745, 0.675), (-0.4659, 0.973, 0.675), (-0.2691, 0.973, 0.675), (-0.2691, 0.8745, 0.675), (0.135, 0.745, 0.5), (0.135, 0.8575, 0.5), (0.36, 0.8575, 0.5), (0.36, 0.745, 0.5), (0.1491, 0.752, 0.675), (0.1491, 0.8505, 0.675), (0.3459, 0.8505, 0.675), (0.3459, 0.752, 0.675), (-0.11, 0.745, 0.5), (-0.11, 0.8575, 0.5), (0.115, 0.8575, 0.5), (0.115, 0.745, 0.5), (-0.09594, 0.752, 0.675), (-0.09594, 0.8505, 0.675), (0.1009, 0.8505, 0.675), (0.1009, 0.752, 0.675), (-0.355, 0.745, 0.5), (-0.355, 0.8575, 0.5), (-0.13, 0.8575, 0.5), (-0.13, 0.745, 0.5), (-0.3409, 0.752, 0.675), (-0.3409, 0.8505, 0.675), (-0.1441, 0.8505, 0.675), (-0.1441, 0.752, 0.675), (0.38, 0.745, 0.5), (0.38, 0.8575, 0.5), (0.3941, 0.752, 0.675), (0.3941, 0.8505, 0.675), (0.48, 0.8575, 0.5), (0.48, 0.745, 0.5), (0.465, 0.8505, 0.675), (0.465, 0.752, 0.675), (0.255, 0.6225, 0.5), (0.255, 0.735, 0.5), (0.48, 0.735, 0.5), (0.48, 0.6225, 0.5), (0.2691, 0.6295, 0.675), (0.2691, 0.728, 0.675), (0.4659, 0.728, 0.675), (0.4659, 0.6295, 0.675), (-0.48, 0.6225, 0.5), (-0.48, 0.735, 0.5), (-0.255, 0.735, 0.5), (-0.255, 0.6225, 0.5), (-0.4659, 0.6295, 0.675), (-0.4659, 0.728, 0.675), (-0.2691, 0.728, 0.675), (-0.2691, 0.6295, 0.675), (0.135, 0.5, 0.5), (0.135, 0.6125, 0.5), (0.36, 0.6125, 0.5), (0.36, 0.5, 0.5), (0.1491, 0.507, 0.675), (0.1491, 0.6055, 0.675), (0.3459, 0.6055, 0.675), (0.3459, 0.507, 0.675), (-0.355, 0.5, 0.5), (-0.355, 0.6125, 0.5), (-0.13, 0.6125, 0.5), (-0.13, 0.5, 0.5), (-0.3409, 0.507, 0.675), (-0.3409, 0.6055, 0.675), (-0.1441, 0.6055, 0.675), (-0.1441, 0.507, 0.675), (0.38, 0.5, 0.5), (0.38, 0.6125, 0.5), (0.3941, 0.507, 0.675), (0.3941, 0.6055, 0.675), (0.48, 0.6125, 0.5), (0.48, 0.5, 0.5), (0.465, 0.6055, 0.675), (0.465, 0.507, 0.675), (-0.48, 0.5, 0.5), (-0.48, 0.6125, 0.5), (-0.4659, 0.507, 0.675), (-0.4659, 0.6055, 0.675), (-0.375, 0.6125, 0.5), (-0.375, 0.5, 0.5), (-0.3916, 0.6055, 0.675), (-0.3916, 0.507, 0.675), (0.255, 0.3775, 0.5), (0.255, 0.49, 0.5), (0.48, 0.49, 0.5), (0.48, 0.3775, 0.5), (0.2691, 0.3845, 0.675), (0.2691, 0.483, 0.675), (0.4659, 0.483, 0.675), (0.4659, 0.3845, 0.675), (-0.48, 0.3775, 0.5), (-0.48, 0.49, 0.5), (-0.255, 0.49, 0.5), (-0.255, 0.3775, 0.5), (-0.4659, 0.3845, 0.675), (-0.4659, 0.483, 0.675), (-0.2691, 0.483, 0.675), (-0.2691, 0.3845, 0.675), (0.135, 0.255, 0.5), (0.135, 0.3675, 0.5), (0.36, 0.3675, 0.5), (0.36, 0.255, 0.5), (0.1491, 0.262, 0.675), (0.1491, 0.3605, 0.675), (0.3459, 0.3605, 0.675), (0.3459, 0.262, 0.675), (-0.11, 0.255, 0.5), (0.115, 0.3675, 0.5), (0.115, 0.255, 0.5), (-0.09594, 0.262, 0.675), (0.1009, 0.3605, 0.675), (0.1009, 0.262, 0.675), (-0.355, 0.255, 0.5), (-0.13, 0.255, 0.5), (-0.3409, 0.262, 0.675), (-0.1441, 0.262, 0.675), (0.38, 0.255, 0.5), (0.38, 0.3675, 0.5), (0.3941, 0.262, 0.675), (0.3941, 0.3605, 0.675), (0.48, 0.3675, 0.5), (0.48, 0.255, 0.5), (0.465, 0.3605, 0.675), (0.465, 0.262, 0.675), (0.255, 0.1325, 0.5), (0.255, 0.245, 0.5), (0.48, 0.245, 0.5), (0.48, 0.1325, 0.5), (0.2691, 0.1395, 0.675), (0.2691, 0.238, 0.675), (0.4659, 0.238, 0.675), (0.4659, 0.1395, 0.675), (0.235, 0.245, 0.5), (0.235, 0.1325, 0.5), (0.2209, 0.238, 0.675), (0.2209, 0.1395, 0.675), (-0.48, 0.1325, 0.5), (-0.48, 0.245, 0.5), (-0.255, 0.245, 0.5), (-0.255, 0.1325, 0.5), (-0.4659, 0.1395, 0.675), (-0.4659, 0.238, 0.675), (-0.2691, 0.238, 0.675), (-0.2691, 0.1395, 0.675), (-0.11, 0.01, 0.5), (-0.11, 0.1225, 0.5), (0.115, 0.01, 0.5), (-0.09594, 0.01703, 0.675), (-0.09594, 0.1155, 0.675), (0.1009, 0.01703, 0.675), (-0.355, 0.01, 0.5), (-0.355, 0.1225, 0.5), (-0.13, 0.1225, 0.5), (-0.13, 0.01, 0.5), (-0.3409, 0.01703, 0.675), (-0.3409, 0.1155, 0.675), (-0.1441, 0.1155, 0.675), (-0.1441, 0.01703, 0.675), (0.38, 0.01, 0.5), (0.38, 0.1225, 0.5), (0.3941, 0.01703, 0.675), (0.3941, 0.1155, 0.675), (0.48, 0.1225, 0.5), (0.48, 0.01, 0.5), (0.465, 0.1155, 0.675), (0.465, 0.01703, 0.675), (-0.48, 0.01, 0.5), (-0.48, 0.1225, 0.5), (-0.4659, 0.01703, 0.675), (-0.4659, 0.1155, 0.675), (-0.375, 0.1225, 0.5), (-0.375, 0.01, 0.5), (-0.3916, 0.1155, 0.675), (-0.3916, 0.01703, 0.675), (-0.405, 0.9787, 0.5), (-0.358, 0.9786, 0.5), (-0.33, 0.8688, 0.5), (-0.377, 0.8689, 0.5), (-0.3563, 0.9718, 0.675), (-0.3318, 0.8756, 0.675), (-0.03169, 0.754, 0.675), (0.005158, 0.7541, 0.675), (0.06526, 0.8488, 0.675), (0.02819, 0.8483, 0.675), (0.002931, 0.7474, 0.5), (-0.03385, 0.7473, 0.5), (0.03042, 0.855, 0.5), (0.06742, 0.8555, 0.5), (-0.48, 0.255, 0.5), (-0.48, 0.3675, 0.5), (-0.4659, 0.262, 0.675), (-0.4659, 0.3605, 0.675), (-0.405, 0.3662, 0.5), (-0.377, 0.2564, 0.5), (-0.4032, 0.3594, 0.675), (-0.3787, 0.2632, 0.675), (-0.355, 0.3202, 0.5), (-0.3076, 0.3675, 0.5), (-0.2935, 0.3605, 0.675), (-0.3409, 0.3132, 0.675), (-0.1895, 0.3675, 0.5), (-0.13, 0.3081, 0.5), (-0.1441, 0.3011, 0.675), (-0.2036, 0.3605, 0.675), (-0.4193, 0.9721, 0.675), (-0.4034, 0.9725, 0.6595), (-0.3786, 0.8751, 0.6595), (-0.3947, 0.8755, 0.675), (-0.11, 0.3239, 0.5), (-0.06625, 0.3675, 0.5), (-0.05219, 0.3605, 0.675), (-0.09594, 0.3168, 0.675), (-0.11, 0.5, 0.5), (-0.11, 0.6125, 0.5), (0.115, 0.6125, 0.5), (0.115, 0.5, 0.5), (-0.09594, 0.507, 0.675), (-0.09594, 0.6055, 0.675), (0.1009, 0.6055, 0.675), (0.1009, 0.507, 0.675), (-0.03169, 0.509, 0.675), (0.005158, 0.5091, 0.675), (0.06526, 0.6038, 0.675), (0.02819, 0.6033, 0.675), (0.002931, 0.5024, 0.5), (-0.03385, 0.5023, 0.5), (0.03042, 0.61, 0.5), (0.06742, 0.6105, 0.5), (-0.235, 0.134, 0.5), (-0.235, 0.2465, 0.5), (-0.01, 0.2465, 0.5), (-0.01, 0.134, 0.5), (-0.2209, 0.141, 0.675), (-0.2209, 0.2395, 0.675), (-0.02406, 0.2395, 0.675), (-0.02406, 0.141, 0.675), (-0.1567, 0.143, 0.675), (-0.1198, 0.1431, 0.675), (-0.05974, 0.2378, 0.675), (-0.09681, 0.2373, 0.675), (-0.1221, 0.1364, 0.5), (-0.1588, 0.1363, 0.5), (-0.09458, 0.244, 0.5), (-0.05758, 0.2445, 0.5), (0.03943, 0.1325, 0.5), (0.01, 0.1619, 0.5), (0.01, 0.2156, 0.5), (0.03943, 0.245, 0.5), (0.05349, 0.1395, 0.675), (0.05349, 0.238, 0.675), (0.03607, 0.155, 0.659), (0.02015, 0.167, 0.6263), (0.02015, 0.2105, 0.6263), (0.03607, 0.2225, 0.659), (0.01, 0.6225, 0.5), (0.235, 0.6225, 0.5), (0.02406, 0.6295, 0.675), (0.2209, 0.6295, 0.675), (0.01, 0.6877, 0.5), (0.05739, 0.735, 0.5), (0.07145, 0.728, 0.675), (0.02406, 0.6807, 0.675), (0.1755, 0.735, 0.5), (0.235, 0.6756, 0.5), (0.2209, 0.6686, 0.675), (0.1614, 0.728, 0.675), (0.05624, 0.1225, 0.5), (0.115, 0.06388, 0.5), (0.1009, 0.05685, 0.675), (0.04218, 0.1155, 0.675)], [], [(0, 4, 5, 1), (1, 5, 6, 3), (3, 6, 7, 2), (2, 7, 4, 0), (6, 5, 4, 7), (11, 10, 14, 15), (14, 13, 12, 15), (9, 8, 12, 13), (8, 11, 15, 12), (10, 9, 13, 14), (19, 18, 22, 23), (22, 21, 20, 23), (17, 16, 20, 21), (16, 19, 23, 20), (18, 17, 21, 22), (27, 26, 30, 31), (30, 29, 28, 31), (25, 24, 28, 29), (24, 27, 31, 28), (26, 25, 29, 30), (35, 34, 38, 39), (222, 51, 55, 219), (33, 32, 36, 37), (38, 216, 217, 39), (43, 42, 46, 47), (46, 45, 44, 47), (41, 40, 44, 45), (40, 43, 47, 44), (42, 41, 45, 46), (51, 50, 54, 55), (50, 225, 220, 54), (49, 48, 52, 53), (221, 53, 52, 218), (59, 58, 62, 63), (62, 61, 60, 63), (57, 56, 60, 61), (56, 59, 63, 60), (58, 57, 61, 62), (70, 67, 66, 71), (65, 64, 66, 67), (68, 65, 67, 70), (64, 69, 71, 66), (69, 68, 70, 71), (75, 74, 78, 79), (78, 77, 76, 79), (73, 72, 76, 77), (72, 75, 79, 76), (74, 73, 77, 78), (83, 82, 86, 87), (86, 85, 84, 87), (81, 80, 84, 85), (80, 83, 87, 84), (82, 81, 85, 86), (91, 90, 94, 95), (94, 93, 92, 95), (89, 88, 92, 93), (88, 91, 95, 92), (90, 89, 93, 94), (99, 98, 102, 103), (102, 101, 100, 103), (97, 96, 100, 101), (96, 99, 103, 100), (98, 97, 101, 102), (110, 107, 106, 111), (105, 104, 106, 107), (108, 105, 107, 110), (104, 109, 111, 106), (109, 108, 110, 111), (118, 115, 114, 119), (113, 112, 114, 115), (116, 113, 115, 118), (112, 117, 119, 114), (117, 116, 118, 119), (123, 122, 126, 127), (126, 125, 124, 127), (121, 120, 124, 125), (120, 123, 127, 124), (122, 121, 125, 126), (131, 130, 134, 135), (134, 133, 132, 135), (129, 128, 132, 133), (128, 131, 135, 132), (130, 129, 133, 134), (139, 138, 142, 143), (142, 141, 140, 143), (137, 136, 140, 141), (136, 139, 143, 140), (138, 137, 141, 142), (146, 145, 148, 149), (145, 247, 248, 148), (144, 146, 149, 147), (148, 248, 249, 147, 149), (238, 235, 236, 241), (240, 241, 236, 237, 152, 153), (150, 151, 153, 152), (160, 157, 156, 161), (155, 154, 156, 157), (158, 155, 157, 160), (154, 159, 161, 156), (159, 158, 160, 161), (165, 164, 168, 169), (168, 167, 166, 169), (163, 162, 166, 167), (162, 165, 169, 166), (164, 163, 167, 168), (171, 170, 172, 173), (282, 171, 173, 286), (170, 285, 287, 172), (172, 287, 286, 173), (177, 176, 180, 181), (180, 179, 178, 181), (175, 174, 178, 179), (174, 177, 181, 178), (176, 175, 179, 180), (306, 307, 186, 185, 187), (183, 182, 185, 186), (182, 184, 187, 185), (184, 305, 306, 187), (191, 190, 194, 195), (194, 193, 192, 195), (189, 188, 192, 193), (188, 191, 195, 192), (190, 189, 193, 194), (202, 199, 198, 203), (197, 196, 198, 199), (200, 197, 199, 202), (196, 201, 203, 198), (201, 200, 202, 203), (210, 207, 206, 211), (205, 204, 206, 207), (208, 205, 207, 210), (204, 209, 211, 206), (209, 208, 210, 211), (32, 215, 244, 245, 36), (214, 35, 39, 217), (212, 33, 37, 242, 243), (224, 49, 53, 221), (216, 213, 214, 217), (242, 37, 36, 245), (34, 213, 216, 38), (48, 223, 218, 52), (220, 225, 222, 219), (221, 218, 223, 224), (54, 220, 219, 55), (227, 226, 228, 229), (226, 231, 233, 228), (230, 227, 229, 232), (232, 229, 228, 233), (230, 232, 233, 231), (236, 235, 234, 237), (234, 150, 152, 237), (238, 241, 240, 239), (151, 239, 240, 153), (242, 245, 244, 243), (212, 243, 244, 215), (248, 247, 246, 249), (246, 144, 147, 249), (262, 253, 257, 259), (253, 252, 256, 257), (252, 265, 260, 256), (251, 250, 254, 255), (261, 255, 254, 258), (264, 251, 255, 261), (250, 263, 258, 254), (260, 265, 262, 259), (261, 258, 263, 264), (256, 260, 259, 257), (278, 269, 273, 275), (269, 268, 272, 273), (268, 281, 276, 272), (267, 266, 270, 271), (277, 271, 270, 274), (280, 267, 271, 277), (266, 279, 274, 270), (276, 281, 278, 275), (277, 274, 279, 280), (272, 276, 275, 273), (284, 283, 289, 290), (286, 287, 291, 288), (287, 285, 284, 290, 291), (290, 289, 288, 291), (282, 286, 288, 289, 283), (300, 297, 298, 303), (302, 303, 298, 299, 294, 295), (292, 293, 295, 294), (298, 297, 296, 299), (296, 292, 294, 299), (300, 303, 302, 301), (293, 301, 302, 295), (304, 307, 306, 305), (304, 183, 186, 307), (1, 3, 2, 0)])
_uv = me_cube_003.uv_layers.new(name='UVMap')
_uv.uv.foreach_set('vector', [0.375, 0.0, 0.625, 0.0, 0.625, 0.25, 0.375, 0.25, 0.375, 0.25, 0.625, 0.25, 0.625, 0.5, 0.375, 0.5, 0.375, 0.5, 0.625, 0.5, 0.625, 0.75, 0.375, 0.75, 0.375, 0.75, 0.625, 0.75, 0.625, 1.0, 0.375, 1.0, 0.0, 0.0, 0.0, 0.0, 0.0, 0.0, 0.0, 0.0, 0.0, 0.0, 0.0, 0.0, 0.0, 0.0, 0.0, 0.0, 0.0, 0.0, 0.0, 0.0, 0.0, 0.0, 0.0, 0.0, 0.0, 0.0, 0.0, 0.0, 0.0, 0.0, 0.0, 0.0, 0.0, 0.0, 0.0, 0.0, 0.0, 0.0, 0.0, 0.0, 0.0, 0.0, 0.0, 0.0, 0.0, 0.0, 0.0, 0.0, 0.0, 0.0, 0.0, 0.0, 0.0, 0.0, 0.0, 0.0, 0.0, 0.0, 0.0, 0.0, 0.0, 0.0, 0.0, 0.0, 0.0, 0.0, 0.0, 0.0, 0.0, 0.0, 0.0, 0.0, 0.0, 0.0, 0.0, 0.0, 0.0, 0.0, 0.0, 0.0, 0.0, 0.0, 0.0, 0.0, 0.0, 0.0, 0.0, 0.0, 0.0, 0.0, 0.0, 0.0, 0.0, 0.0, 0.0, 0.0, 0.0, 0.0, 0.0, 0.0, 0.0, 0.0, 0.0, 0.0, 0.0, 0.0, 0.0, 0.0, 0.0, 0.0, 0.0, 0.0, 0.0, 0.0, 0.0, 0.0, 0.0, 0.0, 0.0, 0.0, 0.0, 0.0, 0.0, 0.0, 0.0, 0.0, 0.0, 0.0, 0.0, 0.0, 0.0, 0.0, 0.0, 0.0, 0.0, 0.0, 0.0, 0.0, 0.0, 0.0, 0.0, 0.0, 0.0, 0.0, 0.0, 0.0, 0.0, 0.0, 0.0, 0.0, 0.0, 0.0, 0.0, 0.0, 0.0, 0.0, 0.0, 0.0, 0.0, 0.0, 0.0, 0.0, 0.0, 0.0, 0.0, 0.0, 0.0, 0.0, 0.0, 0.0, 0.0, 0.0, 0.0, 0.0, 0.0, 0.0, 0.0, 0.0, 0.0, 0.0, 0.0, 0.0, 0.0, 0.0, 0.0, 0.0, 0.0, 0.0, 0.0, 0.0, 0.0, 0.0, 0.0, 0.0, 0.0, 0.0, 0.0, 0.0, 0.0, 0.0, 0.0, 0.0, 0.0, 0.0, 0.0, 0.0, 0.0, 0.0, 0.0, 0.0, 0.0, 0.0, 0.0, 0.0, 0.0, 0.0, 0.0, 0.0, 0.0, 0.0, 0.0, 0.0, 0.0, 0.0, 0.0, 0.0, 0.0, 0.0, 0.0, 0.0, 0.0, 0.0, 0.0, 0.0, 0.0, 0.0, 0.0, 0.0, 0.0, 0.0, 0.0, 0.0, 0.0, 0.0, 0.0, 0.0, 0.0, 0.0, 0.0, 0.0, 0.0, 0.0, 0.0, 0.0, 0.0, 0.0, 0.0, 0.0, 0.0, 0.0, 0.0, 0.0, 0.0, 0.0, 0.0, 0.0, 0.0, 0.0, 0.0, 0.0, 0.0, 0.0, 0.0, 0.0, 0.0, 0.0, 0.0, 0.0, 0.0, 0.0, 0.0, 0.0, 0.0, 0.0, 0.0, 0.0, 0.0, 0.0, 0.0, 0.0, 0.0, 0.0, 0.0, 0.0, 0.0, 0.0, 0.0, 0.0, 0.0, 0.0, 0.0, 0.0, 0.0, 0.0, 0.0, 0.0, 0.0, 0.0, 0.0, 0.0, 0.0, 0.0, 0.0, 0.0, 0.0, 0.0, 0.0, 0.0, 0.0, 0.0, 0.0, 0.0, 0.0, 0.0, 0.0, 0.0, 0.0, 0.0, 0.0, 0.0, 0.0, 0.0, 0.0, 0.0, 0.0, 0.0, 0.0, 0.0, 0.0, 0.0, 0.0, 0.0, 0.0, 0.0, 0.0, 0.0, 0.0, 0.0, 0.0, 0.0, 0.0, 0.0, 0.0, 0.0, 0.0, 0.0, 0.0, 0.0, 0.0, 0.0, 0.0, 0.0, 0.0, 0.0, 0.0, 0.0, 0.0, 0.0, 0.0, 0.0, 0.0, 0.0, 0.0, 0.0, 0.0, 0.0, 0.0, 0.0, 0.0, 0.0, 0.0, 0.0, 0.0, 0.0, 0.0, 0.0, 0.0, 0.0, 0.0, 0.0, 0.0, 0.0, 0.0, 0.0, 0.0, 0.0, 0.0, 0.0, 0.0, 0.0, 0.0, 0.0, 0.0, 0.0, 0.0, 0.0, 0.0, 0.0, 0.0, 0.0, 0.0, 0.0, 0.0, 0.0, 0.0, 0.0, 0.0, 0.0, 0.0, 0.0, 0.0, 0.0, 0.0, 0.0, 0.0, 0.0, 0.0, 0.0, 0.0, 0.0, 0.0, 0.0, 0.0, 0.0, 0.0, 0.0, 0.0, 0.0, 0.0, 0.0, 0.0, 0.0, 0.0, 0.0, 0.0, 0.0, 0.0, 0.0, 0.0, 0.0, 0.0, 0.0, 0.0, 0.0, 0.0, 0.0, 0.0, 0.0, 0.0, 0.0, 0.0, 0.0, 0.0, 0.0, 0.0, 0.0, 0.0, 0.0, 0.0, 0.0, 0.0, 0.0, 0.0, 0.0, 0.0, 0.0, 0.0, 0.0, 0.0, 0.0, 0.0, 0.0, 0.0, 0.0, 0.0, 0.0, 0.0, 0.0, 0.0, 0.0, 0.0, 0.0, 0.0, 0.0, 0.0, 0.0, 0.0, 0.0, 0.0, 0.0, 0.0, 0.0, 0.0, 0.0, 0.0, 0.0, 0.0, 0.0, 0.0, 0.0, 0.0, 0.0, 0.0, 0.0, 0.0, 0.0, 0.0, 0.0, 0.0, 0.0, 0.0, 0.0, 0.0, 0.0, 0.0, 0.0, 0.0, 0.0, 0.0, 0.0, 0.0, 0.0, 0.0, 0.0, 0.0, 0.0, 0.0, 0.0, 0.0, 0.0, 0.0, 0.0, 0.0, 0.0, 0.0, 0.0, 0.0, 0.0, 0.0, 0.0, 0.0, 0.0, 0.0, 0.0, 0.0, 0.0, 0.0, 0.0, 0.0, 0.0, 0.0, 0.0, 0.0, 0.0, 0.0, 0.0, 0.0, 0.0, 0.0, 0.0, 0.0, 0.0, 0.0, 0.0, 0.0, 0.0, 0.0, 0.0, 0.0, 0.0, 0.0, 0.0, 0.0, 0.0, 0.0, 0.0, 0.0, 0.0, 0.0, 0.0, 0.0, 0.0, 0.0, 0.0, 0.0, 0.0, 0.0, 0.0, 0.0, 0.0, 0.0, 0.0, 0.0, 0.0, 0.0, 0.0, 0.0, 0.0, 0.0, 0.0, 0.0, 0.0, 0.0, 0.0, 0.0, 0.0, 0.0, 0.0, 0.0, 0.0, 0.0, 0.0, 0.0, 0.0, 0.0, 0.0, 0.0, 0.0, 0.0, 0.0, 0.0, 0.0, 0.0, 0.0, 0.0, 0.0, 0.0, 0.0, 0.0, 0.0, 0.0, 0.0, 0.0, 0.0, 0.0, 0.0, 0.0, 0.0, 0.0, 0.0, 0.0, 0.0, 0.0, 0.0, 0.0, 0.0, 0.0, 0.0, 0.0, 0.0, 0.0, 0.0, 0.0, 0.0, 0.0, 0.0, 0.0, 0.0, 0.0, 0.0, 0.0, 0.0, 0.0, 0.0, 0.0, 0.0, 0.0, 0.0, 0.0, 0.0, 0.0, 0.0, 0.0, 0.0, 0.0, 0.0, 0.0, 0.0, 0.0, 0.0, 0.0, 0.0, 0.0, 0.0, 0.0, 0.0, 0.0, 0.0, 0.0, 0.0, 0.0, 0.0, 0.0, 0.0, 0.0, 0.0, 0.0, 0.0, 0.0, 0.0, 0.0, 0.0, 0.0, 0.0, 0.0, 0.0, 0.0, 0.0, 0.0, 0.0, 0.0, 0.0, 0.0, 0.0, 0.0, 0.0, 0.0, 0.0, 0.0, 0.0, 0.0, 0.0, 0.0, 0.0, 0.0, 0.0, 0.0, 0.0, 0.0, 0.0, 0.0, 0.0, 0.0, 0.0, 0.0, 0.0, 0.0, 0.0, 0.0, 0.0, 0.0, 0.0, 0.0, 0.0, 0.0, 0.0, 0.0, 0.0, 0.0, 0.0, 0.0, 0.0, 0.0, 0.0, 0.0, 0.0, 0.0, 0.0, 0.0, 0.0, 0.0, 0.0, 0.0, 0.0, 0.0, 0.0, 0.0, 0.0, 0.0, 0.0, 0.0, 0.0, 0.0, 0.0, 0.0, 0.0, 0.0, 0.0, 0.0, 0.0, 0.0, 0.0, 0.0, 0.0, 0.0, 0.0, 0.0, 0.0, 0.0, 0.0, 0.0, 0.0, 0.0, 0.0, 0.0, 0.0, 0.0, 0.0, 0.0, 0.0, 0.0, 0.0, 0.0, 0.0, 0.0, 0.0, 0.0, 0.0, 0.0, 0.0, 0.0, 0.0, 0.0, 0.0, 0.0, 0.0, 0.0, 0.0, 0.0, 0.0, 0.0, 0.0, 0.0, 0.0, 0.0, 0.0, 0.0, 0.0, 0.0, 0.0, 0.0, 0.0, 0.0, 0.0, 0.0, 0.0, 0.0, 0.0, 0.0, 0.0, 0.0, 0.0, 0.0, 0.0, 0.0, 0.0, 0.0, 0.0, 0.0, 0.0, 0.0, 0.0, 0.0, 0.0, 0.0, 0.0, 0.0, 0.0, 0.0, 0.0, 0.0, 0.0, 0.0, 0.0, 0.0, 0.0, 0.0, 0.0, 0.0, 0.0, 0.0, 0.0, 0.0, 0.0, 0.0, 0.0, 0.0, 0.0, 0.0, 0.0, 0.0, 0.0, 0.0, 0.0, 0.0, 0.0, 0.0, 0.0, 0.0, 0.0, 0.0, 0.0, 0.0, 0.0, 0.0, 0.0, 0.0, 0.0, 0.0, 0.0, 0.0, 0.0, 0.0, 0.0, 0.0, 0.0, 0.0, 0.0, 0.0, 0.0, 0.0, 0.0, 0.0, 0.0, 0.0, 0.0, 0.0, 0.0, 0.0, 0.0, 0.0, 0.0, 0.0, 0.0, 0.0, 0.0, 0.0, 0.0, 0.0, 0.0, 0.0, 0.0, 0.0, 0.0, 0.0, 0.0, 0.0, 0.0, 0.0, 0.0, 0.0, 0.0, 0.0, 0.0, 0.0, 0.0, 0.0, 0.0, 0.0, 0.0, 0.0, 0.0, 0.0, 0.0, 0.0, 0.0, 0.0, 0.0, 0.0, 0.0, 0.0, 0.0, 0.0, 0.0, 0.0, 0.0, 0.0, 0.0, 0.0, 0.0, 0.0, 0.0, 0.0, 0.0, 0.0, 0.0, 0.0, 0.0, 0.0, 0.0, 0.0, 0.0, 0.0, 0.0, 0.0, 0.0, 0.0, 0.0, 0.0, 0.0, 0.0, 0.0, 0.0, 0.0, 0.0, 0.0, 0.0, 0.0, 0.0, 0.0, 0.0, 0.0, 0.0, 0.0, 0.0, 0.0, 0.0, 0.0, 0.0, 0.0, 0.0, 0.0, 0.0, 0.0, 0.0, 0.0, 0.0, 0.0, 0.0, 0.0, 0.0, 0.0, 0.0, 0.0, 0.0, 0.0, 0.0, 0.0, 0.0, 0.0, 0.0, 0.0, 0.0, 0.0, 0.0, 0.0, 0.0, 0.0, 0.0, 0.0, 0.0, 0.0, 0.0, 0.0, 0.0, 0.0, 0.0, 0.0, 0.0, 0.0, 0.0, 0.0, 0.0, 0.0, 0.0, 0.0, 0.0, 0.0, 0.0, 0.0, 0.0, 0.0, 0.0, 0.0, 0.0, 0.0, 0.0, 0.0, 0.0, 0.0, 0.0, 0.0, 0.0, 0.0, 0.0, 0.0, 0.0, 0.0, 0.0, 0.0, 0.0, 0.0, 0.0, 0.0, 0.0, 0.0, 0.0, 0.0, 0.0, 0.0, 0.0, 0.0, 0.0, 0.0, 0.0, 0.0, 0.0, 0.0, 0.0, 0.0, 0.0, 0.0, 0.0, 0.0, 0.0, 0.0, 0.0, 0.0, 0.0, 0.0, 0.0, 0.0, 0.0, 0.0, 0.0, 0.0, 0.0, 0.0, 0.0, 0.0, 0.0, 0.0, 0.0, 0.0, 0.0, 0.0, 0.0, 0.0, 0.0, 0.0, 0.0, 0.0, 0.0, 0.0, 0.0, 0.0, 0.0, 0.0, 0.0, 0.0, 0.0, 0.0, 0.0, 0.0, 0.0, 0.0, 0.0, 0.0, 0.0, 0.0, 0.0, 0.0, 0.0, 0.0, 0.0, 0.0, 0.0, 0.0, 0.0, 0.0, 0.0, 0.0, 0.0, 0.0, 0.0, 0.0, 0.0, 0.0, 0.0, 0.0, 0.0, 0.0, 0.0, 0.0, 0.0, 0.0, 0.0, 0.0, 0.0, 0.0, 0.0, 0.0, 0.0, 0.0, 0.0, 0.0, 0.0, 0.0, 0.0, 0.0, 0.0, 0.0, 0.0, 0.0, 0.0, 0.0, 0.0, 0.0, 0.0, 0.0, 0.0, 0.0, 0.0, 0.0, 0.0, 0.0, 0.0, 0.0, 0.0, 0.0, 0.0, 0.0, 0.0, 0.0, 0.0, 0.0, 0.0, 0.0, 0.0, 0.0, 0.0, 0.0, 0.0, 0.0, 0.0, 0.0, 0.0, 0.0, 0.0, 0.0, 0.0, 0.0, 0.0, 0.0, 0.0, 0.0, 0.0, 0.0, 0.0, 0.0, 0.0, 0.0, 0.0, 0.0, 0.0, 0.0, 0.0, 0.0, 0.0, 0.0, 0.0, 0.0, 0.0, 0.0, 0.0, 0.0, 0.0, 0.0, 0.0, 0.0, 0.0, 0.0, 0.0, 0.0, 0.0, 0.0, 0.0, 0.0, 0.0, 0.0, 0.0, 0.0, 0.0, 0.0, 0.0, 0.0, 0.0, 0.0, 0.0, 0.0, 0.0, 0.0, 0.0, 0.0, 0.0, 0.0, 0.0, 0.0, 0.0, 0.0, 0.0, 0.0, 0.0, 0.0, 0.0, 0.0, 0.0, 0.0, 0.0, 0.0, 0.0, 0.0, 0.0, 0.0, 0.0, 0.0, 0.0, 0.0, 0.0, 0.0, 0.0, 0.0, 0.0, 0.0, 0.0, 0.0, 0.0, 0.0, 0.0, 0.0, 0.0, 0.0, 0.0, 0.0, 0.0, 0.0, 0.0, 0.0, 0.0, 0.0, 0.0, 0.0, 0.0, 0.0, 0.0, 0.0, 0.0, 0.0, 0.0, 0.0, 0.0, 0.0, 0.0, 0.0, 0.0, 0.0, 0.0, 0.0, 0.0, 0.0, 0.0, 0.0, 0.0, 0.0, 0.0, 0.0, 0.0, 0.0, 0.0, 0.0, 0.0, 0.0, 0.0, 0.0, 0.0, 0.0, 0.0, 0.0, 0.0, 0.0, 0.0, 0.0, 0.0, 0.0, 0.0, 0.0, 0.0, 0.0, 0.0, 0.0, 0.0, 0.0, 0.0, 0.0, 0.0, 0.0, 0.0, 0.0, 0.0, 0.0, 0.0, 0.0, 0.0, 0.0, 0.0, 0.0, 0.0, 0.0, 0.0, 0.0, 0.0, 0.0, 0.0, 0.0, 0.0, 0.0, 0.0, 0.0, 0.0, 0.0, 0.0, 0.0, 0.0, 0.0, 0.0, 0.0, 0.0, 0.0, 0.0, 0.0, 0.0, 0.0, 0.0, 0.0, 0.0, 0.0, 0.0, 0.0, 0.0, 0.0, 0.0, 0.0, 0.0, 0.0, 0.0, 0.0, 0.0, 0.0, 0.0, 0.0, 0.0, 0.0, 0.0, 0.0, 0.0, 0.0, 0.0, 0.0, 0.0, 0.0, 0.0, 0.0, 0.0, 0.0, 0.0, 0.0, 0.0, 0.0, 0.0, 0.0, 0.0, 0.0, 0.0, 0.0, 0.0, 0.0, 0.0, 0.0, 0.0, 0.0, 0.0, 0.0, 0.0, 0.0, 0.0, 0.0, 0.0, 0.0, 0.0, 0.0, 0.0, 0.0, 0.0, 0.0, 0.0, 0.0, 0.0, 0.0, 0.0, 0.0, 0.0, 0.0, 0.0, 0.0, 0.0, 0.0, 0.0, 0.0, 0.0, 0.0, 0.0, 0.0, 0.0, 0.0, 0.0, 0.0, 0.375, 0.25, 0.375, 0.5, 0.375, 0.75, 0.375, 1.0])
me_cube_003.use_remesh_fix_poles = True
me_cube_003.use_remesh_preserve_attributes = False
me_cube_003.update()
me_cube = bpy.data.meshes.new('Cube')
me_cube.from_pydata([(-0.5, -0.5, 0.0), (-0.375, -0.375, 1.0), (-0.5, 0.5, 0.0), (-0.375, 0.375, 1.0), (0.5, -0.5, 0.0), (0.375, -0.375, 1.0), (0.5, 0.5, 0.0), (0.375, 0.375, 1.0), (-0.5, -0.5, 1.0), (-0.5, 0.5, 1.0), (0.5, 0.5, 1.0), (0.5, -0.5, 1.0), (-0.352, -0.375, 3.25), (-0.352, 0.375, 3.25), (0.398, 0.375, 3.25), (0.398, -0.375, 3.25), (-0.366, -0.35, 5.5), (-0.366, 0.4, 5.5), (0.384, 0.4, 5.5), (0.384, -0.35, 5.5), (-0.366, -0.35, 7.75), (-0.366, 0.4, 7.75), (0.384, 0.4, 7.75), (0.384, -0.35, 7.75), (-0.3593, -0.3833, 10.0), (-0.3593, 0.3667, 10.0), (0.3907, 0.3667, 10.0), (0.3907, -0.3833, 10.0), (-0.3593, -0.3833, 10.0), (-0.3593, 0.3667, 10.0), (0.3907, 0.3667, 10.0), (0.3907, -0.3833, 10.0), (-0.5, -0.5, 10.0), (-0.5, 0.5073, 10.0), (0.5002, 0.5073, 10.0), (0.5002, -0.5, 10.0), (-0.5, -0.5, 11.0), (-0.5, 0.5073, 11.0), (0.5002, 0.5073, 11.0), (0.5002, -0.5, 11.0)], [], [(0, 8, 9, 2), (2, 9, 10, 6), (6, 10, 11, 4), (4, 11, 8, 0), (2, 6, 4, 0), (1, 5, 15, 12), (1, 3, 9, 8), (3, 7, 10, 9), (7, 5, 11, 10), (5, 1, 8, 11), (14, 13, 17, 18), (7, 3, 13, 14), (5, 7, 14, 15), (3, 1, 12, 13), (19, 18, 22, 23), (15, 14, 18, 19), (13, 12, 16, 17), (12, 15, 19, 16), (23, 22, 26, 27), (17, 16, 20, 21), (16, 19, 23, 20), (18, 17, 21, 22), (26, 25, 29, 30), (21, 20, 24, 25), (20, 23, 27, 24), (22, 21, 25, 26), (32, 36, 37, 33), (27, 26, 30, 31), (25, 24, 28, 29), (24, 27, 31, 28), (34, 38, 39, 35), (28, 31, 35, 32), (29, 28, 32, 33), (36, 39, 38, 37), (30, 29, 33, 34), (35, 39, 36, 32), (31, 30, 34, 35), (33, 37, 38, 34)])
_uv = me_cube.uv_layers.new(name='UVMap')
_uv.uv.foreach_set('vector', [1.0, 0.7785, 0.8586, 0.7785, 0.8586, 0.6371, 1.0, 0.6371, 0.7171, 0.921, 0.5757, 0.921, 0.5757, 0.7795, 0.7171, 0.7795, 1.0, 0.9199, 0.8586, 0.9199, 0.8586, 0.7785, 1.0, 0.7785, 0.3588, 0.9212, 0.2174, 0.9212, 0.2174, 0.7797, 0.3588, 0.7797, 0.4342, 0.7795, 0.5757, 0.7795, 0.5757, 0.921, 0.4342, 0.921, 0.1087, 0.6367, 0.002617, 0.6365, 0.0, 0.3182, 0.1061, 0.3184, 0.1238, 0.9029, 0.1238, 0.7968, 0.1414, 0.7791, 0.1414, 0.9206, 0.1238, 0.7968, 0.01768, 0.7968, 0.0, 0.7791, 0.1414, 0.7791, 0.01768, 0.7968, 0.01768, 0.9029, 0.0, 0.9206, 0.0, 0.7791, 0.01768, 0.9029, 0.1238, 0.9029, 0.1414, 0.9206, 0.0, 0.9206, 0.1087, 0.3184, 0.2148, 0.3182, 0.2174, 0.6365, 0.1113, 0.6367, 0.1113, 0.0002121, 0.2174, 0.0, 0.2148, 0.3182, 0.1087, 0.3184, 0.436, 0.0, 0.5421, 0.0005893, 0.5403, 0.3188, 0.4342, 0.3182, 0.6499, 0.6365, 0.5439, 0.6371, 0.5421, 0.3188, 0.6482, 0.3182, 0.4342, 0.6365, 0.3282, 0.6373, 0.3258, 0.319, 0.4319, 0.3183, 0.4342, 0.3182, 0.5403, 0.3188, 0.5421, 0.6371, 0.436, 0.6365, 0.6482, 0.3182, 0.5421, 0.3188, 0.5439, 0.0005894, 0.6499, 0.0, 0.1061, 0.3184, 0.0, 0.3182, 0.002617, 0.0, 0.1087, 0.0002122, 0.4319, 0.3183, 0.3258, 0.319, 0.3282, 0.0007858, 0.4342, 0.0, 0.2197, 0.0, 0.3258, 0.0007858, 0.3235, 0.319, 0.2174, 0.3182, 0.7569, 0.0, 0.863, 0.0001574, 0.8626, 0.3184, 0.7565, 0.3182, 0.7565, 0.6365, 0.6504, 0.6366, 0.6499, 0.3184, 0.756, 0.3182, 0.1415, 0.6367, 0.1415, 0.6367, 0.1415, 0.6367, 0.1415, 0.6367, 0.2174, 0.3182, 0.3235, 0.319, 0.3258, 0.6373, 0.2197, 0.6365, 0.7565, 0.3182, 0.8626, 0.3184, 0.863, 0.6366, 0.7569, 0.6365, 0.756, 0.3182, 0.6499, 0.3184, 0.6504, 0.0001574, 0.7565, 0.0, 0.3588, 0.6373, 0.2174, 0.6373, 0.2174, 0.7797, 0.3588, 0.7797, 0.1415, 0.6367, 0.1415, 0.6367, 0.1415, 0.6367, 0.1415, 0.6367, 0.1415, 0.6367, 0.1415, 0.6367, 0.1415, 0.6367, 0.1415, 0.6367, 0.1415, 0.6367, 0.1415, 0.6367, 0.1415, 0.6367, 0.1415, 0.6367, 0.7171, 0.6371, 0.5757, 0.6371, 0.5757, 0.7795, 0.7171, 0.7795, 0.01989, 0.7626, 0.126, 0.7626, 0.1415, 0.7791, 0.0, 0.7791, 0.01989, 0.6566, 0.01989, 0.7626, 0.0, 0.7791, 0.0, 0.6367, 0.4342, 0.7795, 0.5757, 0.7795, 0.5757, 0.6371, 0.4342, 0.6371, 0.126, 0.6566, 0.01989, 0.6566, 0.0, 0.6367, 0.1415, 0.6367, 0.8586, 0.6371, 0.7171, 0.6371, 0.7171, 0.7785, 0.8586, 0.7785, 0.126, 0.7626, 0.126, 0.6566, 0.1415, 0.6367, 0.1415, 0.7791, 0.8586, 0.7785, 0.7171, 0.7785, 0.7171, 0.92, 0.8586, 0.92])
me_cube.use_remesh_fix_poles = True
me_cube.use_remesh_preserve_attributes = False
me_cube.update()

# ---- objects
ob_floor_01 = bpy.data.objects.new('Floor_01', me_cube_006)
ob_floor_02 = bpy.data.objects.new('Floor_02', me_cube_007)
ob_floor_03 = bpy.data.objects.new('Floor_03', me_cube_001)
ob_wall_01 = bpy.data.objects.new('Wall_01', me_cube_002)
ob_wall_02 = bpy.data.objects.new('Wall_02', me_cube_003)
ob_pillar = bpy.data.objects.new('Pillar', me_cube)

# ---- transforms, parenting, visibility, modifiers, constraints
ob_floor_01.location = (0.0, 0.0, 0.0)
ob_floor_01.scale = (1.0, 1.0, 0.2)
ob_floor_02.location = (0.0, 0.0, 0.0)
ob_floor_02.scale = (1.0, 1.0, 0.2)
ob_floor_03.location = (0.0, 0.0, 0.0)
ob_floor_03.scale = (1.0, 1.0, 0.2)
ob_wall_01.location = (0.0, -1.776e-15, 0.0)
ob_wall_01.rotation_euler = (1.571, -0.0, 0.0)
ob_wall_01.scale = (1.0, 1.0, 0.2)
ob_wall_02.location = (0.0, -1.776e-15, 0.0)
ob_wall_02.rotation_euler = (1.571, -0.0, 0.0)
ob_wall_02.scale = (1.0, 1.0, 0.2)
ob_pillar.location = (0.0, 0.0, 0.101)
ob_pillar.scale = (0.3, 0.3, 0.08175)

# ---- collection membership
col_collection.objects.link(ob_floor_01)
col_collection.objects.link(ob_floor_02)
col_collection.objects.link(ob_floor_03)
col_collection.objects.link(ob_wall_01)
col_collection.objects.link(ob_wall_02)
col_collection.objects.link(ob_pillar)

# ---- scene / render settings (as saved in the file)
scene.frame_start = 1; scene.frame_end = 250; scene.frame_set(1)
scene.render.engine = 'BLENDER_EEVEE_NEXT'
scene.cycles.use_denoising = False
scene.cycles.samples = 128
scene.cycles.sampling_pattern = 'TABULATED_SOBOL'
scene.cycles.use_adaptive_sampling = False
scene.cycles.use_light_tree = False
scene.view_settings.view_transform = 'Filmic'
bpy.context.view_layer.update()

# ---- added for rendering (the .blend has no active camera and no usable light): camera, sun
cam_auto = bpy.data.cameras.new('AutoCamera')
cam_auto.lens = 50.0
cam_auto.sensor_width = 36.0
cam_auto.clip_end = 1000.0
ob_auto_camera = bpy.data.objects.new('AutoCamera', cam_auto)
scene.collection.objects.link(ob_auto_camera)
ob_auto_camera.location = (1.65779, -1.98935, 1.77633)
ob_auto_camera.rotation_euler = (1.09748, -7.21219e-08, 0.694738)
scene.camera = ob_auto_camera
light_auto_sun = bpy.data.lights.new('AutoSun', 'SUN')
light_auto_sun.energy = 3.0
light_auto_sun.angle = 0.0523599
ob_auto_sun = bpy.data.objects.new('AutoSun', light_auto_sun)
scene.collection.objects.link(ob_auto_sun)
ob_auto_sun.rotation_euler = (0.872665, 0.174533, 0.523599)
bpy.context.view_layer.update()
